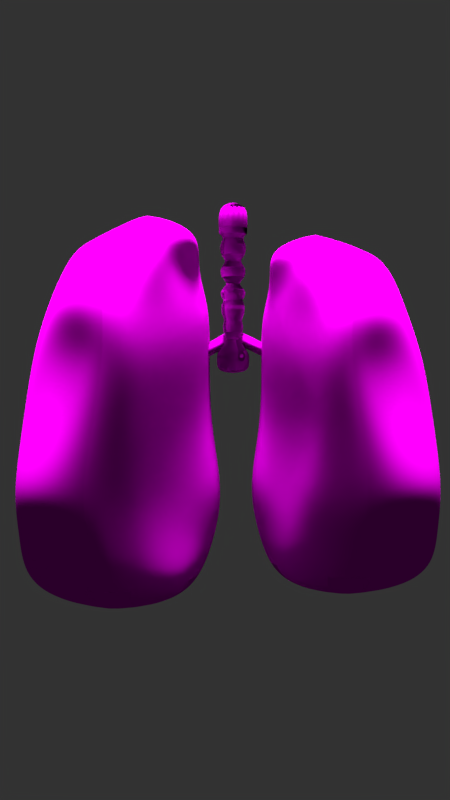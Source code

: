 # Source: lung.blend  (saved by Blender 2.79.0; exported with 4.5.12 LTS)
import bpy
from mathutils import Matrix  # noqa: F401  (used for matrix-valued properties, if any)

bpy.ops.wm.read_factory_settings(use_empty=True)
scene = bpy.context.scene
scene.name = 'Scene'

# ---- collections
col_collection_1 = bpy.data.collections.new('Collection 1'); scene.collection.children.link(col_collection_1)

# ---- images (referenced by path relative to the original .blend; pixels are not part of the script)
import os
ASSET_DIR = os.environ.get("B2B_ASSET_DIR", "")  # directory of the original .blend (textures are referenced by path, not embedded)
HERE = os.path.dirname(os.path.abspath(__file__))  # packed textures are extracted next to this script under _unpacked/

def load_image(name, relpath, width, height, colorspace="sRGB"):
    """Load a texture the original file referenced (path relative to the .blend, or extracted next to this script)."""
    p = next((c for c in (os.path.join(HERE, relpath), os.path.join(ASSET_DIR, relpath)) if relpath and os.path.exists(c)), "")
    if p:
        img = bpy.data.images.load(p, check_existing=True)
        img.name = name
    else:  # same state as the original file: an image datablock whose file is absent (Cycles renders it pink)
        img = bpy.data.images.new(name, width, height)
        img.source = "FILE"
        img.filepath = "//" + (relpath or name)
    img.colorspace_settings.name = colorspace
    return img
img_lung_pipe_normalmap_bmp = load_image('Lung_pipe_NormalMap.bmp', 'Lung_pipe_NormalMap.bmp', 1024, 1024, 'sRGB')
img_lung_pipe_texture_jpeg = load_image('Lung_pipe_texture.jpeg', 'Lung_pipe_texture.jpeg', 1024, 1024, 'sRGB')
img_lung_texture_jpg = load_image('Lung_texture.jpg', 'Lung_texture.jpg', 1024, 1024, 'sRGB')
img_lung_normalmap_bmp = load_image('Lung_normalMap.bmp', 'Lung_normalMap.bmp', 1024, 1024, 'Non-Color')

# ---- materials (node trees are filled in below, after node groups)
mat_material_003 = bpy.data.materials.new('Material.003')
mat_material_003.alpha_threshold = 0.0
mat_material_003.roughness = 0.5
mat_material_002 = bpy.data.materials.new('Material.002')
mat_material_002.alpha_threshold = 0.0
mat_material_002.roughness = 0.5

# ---- material node trees
mat_material_003.use_nodes = True; mat_material_003.node_tree.nodes.clear()
_N = mat_material_003.node_tree.nodes; _L = mat_material_003.node_tree.links
n0 = _N.new('ShaderNodeOutputMaterial'); n0.name = 'Material Output'; n0.location = (300, 300)
n1 = _N.new('ShaderNodeBsdfDiffuse'); n1.name = 'Diffuse BSDF'; n1.location = (10, 300)
n2 = _N.new('ShaderNodeNormalMap'); n2.name = 'Normal Map'; n2.location = (-404, -44)
n2.uv_map = 'UVMap'
n2.inputs[0].default_value = 1.3
n3 = _N.new('ShaderNodeTexImage'); n3.name = 'Image Texture.001'; n3.location = (-878, 139)
n3.width = 140
n3.image = img_lung_pipe_normalmap_bmp
n4 = _N.new('ShaderNodeTexImage'); n4.name = 'Image Texture'; n4.location = (-386, 311)
n4.width = 140
n4.image = img_lung_pipe_texture_jpeg
_L.new(n1.outputs[0], n0.inputs[0])
_L.new(n4.outputs[0], n1.inputs[0])
_L.new(n2.outputs[0], n1.inputs[2])
_L.new(n3.outputs[0], n2.inputs[1])
n0.is_active_output = True
mat_material_002.use_nodes = True; mat_material_002.node_tree.nodes.clear()
_N = mat_material_002.node_tree.nodes; _L = mat_material_002.node_tree.links
n0 = _N.new('ShaderNodeOutputMaterial'); n0.name = 'Material Output'; n0.location = (300, 300)
n1 = _N.new('ShaderNodeTexImage'); n1.name = 'Image Texture'; n1.location = (-314, 274)
n1.width = 140
n1.image = img_lung_texture_jpg
n2 = _N.new('ShaderNodeBsdfDiffuse'); n2.name = 'Diffuse BSDF'; n2.location = (10, 300)
n3 = _N.new('ShaderNodeNormalMap'); n3.name = 'Normal Map'; n3.location = (-396, -1)
n3.uv_map = 'UVMap'
n3.inputs[0].default_value = 0.8
n4 = _N.new('ShaderNodeTexImage'); n4.name = 'Image Texture.001'; n4.location = (-816, 197)
n4.width = 140
n4.image = img_lung_normalmap_bmp
_L.new(n2.outputs[0], n0.inputs[0])
_L.new(n1.outputs[0], n2.inputs[0])
_L.new(n4.outputs[0], n3.inputs[1])
_L.new(n3.outputs[0], n2.inputs[2])
n0.is_active_output = True

# ---- world
world_world = bpy.data.worlds.new('World'); scene.world = world_world
world_world.color = (0.03244, 0.03244, 0.03244)
world_world.use_sun_shadow = False
world_world.sun_shadow_jitter_overblur = 0.0
world_world.cycles.sampling_method = 'MANUAL'

# ---- cameras
cam_camera = bpy.data.cameras.new('Camera')
cam_camera.clip_end = 100.0
cam_camera.lens = 35.0
cam_camera.sensor_width = 32.0
cam_camera.sensor_height = 18.0
cam_camera.ortho_scale = 7.314
cam_camera.dof.focus_distance = 0.0

# ---- lights
light_sun_001 = bpy.data.lights.new('Sun.001', 'SUN')
light_sun_001.transmission_factor = 0.0
light_sun_001.angle = 0.1993
light_sun_001.energy = 10.4
light_sun_001.shadow_buffer_clip_start = 0.5
light_sun_001.shadow_soft_size = 0.1
light_sun_001.shadow_cascade_max_distance = 1000.0
light_lamp = bpy.data.lights.new('Lamp', 'POINT')
light_lamp.transmission_factor = 0.0
light_lamp.cutoff_distance = 30.0
light_lamp.energy = 100.0
light_lamp.shadow_buffer_clip_start = 1.001
light_lamp.shadow_soft_size = 0.1
light_lamp.shadow_maximum_resolution = 0.006
light_lamp.use_absolute_resolution = True

# ---- meshes
me_cylinder_003 = bpy.data.meshes.new('Cylinder.003')
me_cylinder_003.from_pydata([(0.0, 1.0, -1.0), (0.0, 1.0, 1.0), (0.3827, 0.9239, -1.0), (0.3827, 0.9239, 1.0), (0.7071, 0.7071, -1.0), (0.7071, 0.7071, 1.0), (0.9239, 0.3827, -1.0), (0.9239, 0.3827, 1.0), (1.0, -4.371e-08, -1.0), (1.0, -4.371e-08, 1.0), (0.9239, -0.3827, -1.0), (0.9239, -0.3827, 1.0), (0.7071, -0.7071, -1.0), (0.7071, -0.7071, 1.0), (0.3827, -0.9239, -1.0), (0.3827, -0.9239, 1.0), (1.51e-07, -1.0, -1.0), (1.51e-07, -1.0, 1.0), (-0.3827, -0.9239, -1.0), (-0.3827, -0.9239, 1.0), (-0.7071, -0.7071, -1.0), (-0.7071, -0.7071, 1.0), (-0.9239, -0.3827, -1.0), (-0.9239, -0.3827, 1.0), (-1.0, 1.192e-08, -1.0), (-1.0, 1.192e-08, 1.0), (-0.9239, 0.3827, -1.0), (-0.9239, 0.3827, 1.0), (-0.7071, 0.7071, -1.0), (-0.7071, 0.7071, 1.0), (-0.3827, 0.9239, -1.0), (-0.3827, 0.9239, 1.0)], [], [(0, 1, 3, 2), (2, 3, 5, 4), (4, 5, 7, 6), (6, 7, 9, 8), (8, 9, 11, 10), (10, 11, 13, 12), (12, 13, 15, 14), (14, 15, 17, 16), (16, 17, 19, 18), (18, 19, 21, 20), (20, 21, 23, 22), (22, 23, 25, 24), (24, 25, 27, 26), (26, 27, 29, 28), (3, 1, 31, 29, 27, 25, 23, 21, 19, 17, 15, 13, 11, 9, 7, 5), (28, 29, 31, 30), (30, 31, 1, 0), (0, 2, 4, 6, 8, 10, 12, 14, 16, 18, 20, 22, 24, 26, 28, 30)])
me_cylinder_003.polygons.foreach_set('use_smooth', [True] * 18)
_uv = me_cylinder_003.uv_layers.new(name='UVMap')
_uv.uv.foreach_set('vector', [0.631, 0.5, 0.631, 7.451e-08, 0.7071, 5.96e-08, 0.7071, 0.5, 0.7071, 0.5, 0.7071, 5.96e-08, 0.7654, 0.0, 0.7654, 0.5, 1.0, 0.5, 1.0, 1.0, 0.9239, 1.0, 0.9239, 0.5, 0.9239, 0.5, 0.9239, 1.0, 0.8415, 1.0, 0.8415, 0.5, 0.8415, 0.5, 0.8415, 1.0, 0.7654, 1.0, 0.7654, 0.5, 0.4142, 1.0, 0.4142, 0.5, 0.4725, 0.5, 0.4725, 1.0, 0.4725, 1.0, 0.4725, 0.5, 0.5486, 0.5, 0.5486, 1.0, 0.5486, 1.0, 0.5486, 0.5, 0.631, 0.5, 0.631, 1.0, 0.631, 1.0, 0.631, 0.5, 0.7071, 0.5, 0.7071, 1.0, 0.7071, 1.0, 0.7071, 0.5, 0.7654, 0.5, 0.7654, 1.0, 1.0, 0.0, 1.0, 0.5, 0.9239, 0.5, 0.9239, 1.49e-08, 0.9239, 1.49e-08, 0.9239, 0.5, 0.8415, 0.5, 0.8415, 1.49e-08, 0.8415, 1.49e-08, 0.8415, 0.5, 0.7654, 0.5, 0.7654, 1.49e-08, 0.4142, 0.5, 0.4142, 1.043e-07, 0.4725, 1.192e-07, 0.4725, 0.5, 0.08979, 0.03733, 0.1659, 2.98e-08, 0.2483, 0.0, 0.3244, 0.03733, 0.3827, 0.1063, 0.4142, 0.1964, 0.4142, 0.294, 0.3827, 0.3841, 0.3244, 0.4531, 0.2483, 0.4904, 0.1659, 0.4904, 0.08979, 0.4531, 0.03153, 0.3841, 0.0, 0.294, 0.0, 0.1964, 0.03153, 0.1063, 0.4725, 0.5, 0.4725, 1.192e-07, 0.5486, 7.451e-08, 0.5486, 0.5, 0.5486, 0.5, 0.5486, 7.451e-08, 0.631, 7.451e-08, 0.631, 0.5, 0.3244, 0.9435, 0.2483, 0.9808, 0.1659, 0.9808, 0.08979, 0.9435, 0.03153, 0.8745, 0.0, 0.7844, 0.0, 0.6868, 0.03153, 0.5967, 0.08979, 0.5277, 0.1659, 0.4904, 0.2483, 0.4904, 0.3244, 0.5277, 0.3827, 0.5967, 0.4142, 0.6868, 0.4142, 0.7844, 0.3827, 0.8745])
me_cylinder_003.materials.append(mat_material_003)
me_cylinder_003.use_remesh_preserve_volume = False
me_cylinder_003.use_remesh_preserve_attributes = False
me_cylinder_003.use_mirror_vertex_groups = False
me_cylinder_003.update()
me_cylinder_002 = bpy.data.meshes.new('Cylinder.002')
me_cylinder_002.from_pydata([(-1.248e-07, 1.0, -1.0), (-1.248e-07, 1.0, 1.0), (0.3827, 0.9239, -1.0), (0.3827, 0.9239, 1.0), (0.7071, 0.7071, -1.0), (0.7071, 0.7071, 1.0), (0.9239, 0.3827, -1.0), (0.9239, 0.3827, 1.0), (1.0, -2.136e-08, -1.0), (1.0, -2.136e-08, 1.0), (0.9239, -0.3827, -1.0), (0.9239, -0.3827, 1.0), (0.7071, -0.7071, -1.0), (0.7071, -0.7071, 1.0), (0.3827, -0.9239, -1.0), (0.3827, -0.9239, 1.0), (2.62e-08, -1.0, -1.0), (2.62e-08, -1.0, 1.0), (-0.3827, -0.9239, -1.0), (-0.3827, -0.9239, 1.0), (-0.7071, -0.7071, -1.0), (-0.7071, -0.7071, 1.0), (-0.9239, -0.3827, -1.0), (-0.9239, -0.3827, 1.0), (-1.0, 3.428e-08, -1.0), (-1.0, 3.428e-08, 1.0), (-0.9239, 0.3827, -1.0), (-0.9239, 0.3827, 1.0), (-0.7071, 0.7071, -1.0), (-0.7071, 0.7071, 1.0), (-0.3827, 0.9239, -1.0), (-0.3827, 0.9239, 1.0)], [], [(0, 1, 3, 2), (2, 3, 5, 4), (4, 5, 7, 6), (6, 7, 9, 8), (8, 9, 11, 10), (10, 11, 13, 12), (12, 13, 15, 14), (14, 15, 17, 16), (16, 17, 19, 18), (18, 19, 21, 20), (20, 21, 23, 22), (22, 23, 25, 24), (24, 25, 27, 26), (26, 27, 29, 28), (3, 1, 31, 29, 27, 25, 23, 21, 19, 17, 15, 13, 11, 9, 7, 5), (28, 29, 31, 30), (30, 31, 1, 0), (0, 2, 4, 6, 8, 10, 12, 14, 16, 18, 20, 22, 24, 26, 28, 30)])
me_cylinder_002.polygons.foreach_set('use_smooth', [True] * 18)
_uv = me_cylinder_002.uv_layers.new(name='UVMap')
_uv.uv.foreach_set('vector', [0.631, 0.5, 0.631, 7.451e-08, 0.7071, 5.96e-08, 0.7071, 0.5, 0.7071, 0.5, 0.7071, 5.96e-08, 0.7654, 0.0, 0.7654, 0.5, 1.0, 0.5, 1.0, 1.0, 0.9239, 1.0, 0.9239, 0.5, 0.9239, 0.5, 0.9239, 1.0, 0.8415, 1.0, 0.8415, 0.5, 0.8415, 0.5, 0.8415, 1.0, 0.7654, 1.0, 0.7654, 0.5, 0.4142, 1.0, 0.4142, 0.5, 0.4725, 0.5, 0.4725, 1.0, 0.4725, 1.0, 0.4725, 0.5, 0.5486, 0.5, 0.5486, 1.0, 0.5486, 1.0, 0.5486, 0.5, 0.631, 0.5, 0.631, 1.0, 0.631, 1.0, 0.631, 0.5, 0.7071, 0.5, 0.7071, 1.0, 0.7071, 1.0, 0.7071, 0.5, 0.7654, 0.5, 0.7654, 1.0, 1.0, 0.0, 1.0, 0.5, 0.9239, 0.5, 0.9239, 1.49e-08, 0.9239, 1.49e-08, 0.9239, 0.5, 0.8415, 0.5, 0.8415, 1.49e-08, 0.8415, 1.49e-08, 0.8415, 0.5, 0.7654, 0.5, 0.7654, 1.49e-08, 0.4142, 0.5, 0.4142, 1.043e-07, 0.4725, 1.192e-07, 0.4725, 0.5, 0.08979, 0.03733, 0.1659, 2.98e-08, 0.2483, 0.0, 0.3244, 0.03733, 0.3827, 0.1063, 0.4142, 0.1964, 0.4142, 0.294, 0.3827, 0.3841, 0.3244, 0.4531, 0.2483, 0.4904, 0.1659, 0.4904, 0.08979, 0.4531, 0.03153, 0.3841, 0.0, 0.294, 0.0, 0.1964, 0.03153, 0.1063, 0.4725, 0.5, 0.4725, 1.192e-07, 0.5486, 7.451e-08, 0.5486, 0.5, 0.5486, 0.5, 0.5486, 7.451e-08, 0.631, 7.451e-08, 0.631, 0.5, 0.3244, 0.9435, 0.2483, 0.9808, 0.1659, 0.9808, 0.08979, 0.9435, 0.03153, 0.8745, 0.0, 0.7844, 0.0, 0.6868, 0.03153, 0.5967, 0.08979, 0.5277, 0.1659, 0.4904, 0.2483, 0.4904, 0.3244, 0.5277, 0.3827, 0.5967, 0.4142, 0.6868, 0.4142, 0.7844, 0.3827, 0.8745])
me_cylinder_002.materials.append(mat_material_003)
me_cylinder_002.use_remesh_preserve_volume = False
me_cylinder_002.use_remesh_preserve_attributes = False
me_cylinder_002.use_mirror_vertex_groups = False
me_cylinder_002.update()
me_cylinder = bpy.data.meshes.new('Cylinder')
me_cylinder.from_pydata([(3.423e-09, 0.9238, -1.029), (0.0, 1.0, 1.0), (0.3535, 0.8535, -1.029), (0.3827, 0.9239, 1.0), (0.6532, 0.6532, -1.029), (0.7071, 0.7071, 1.0), (0.8535, 0.3535, -1.029), (0.9239, 0.3827, 1.0), (0.9238, -3.981e-08, -1.029), (1.0, -4.371e-08, 1.0), (0.8535, -0.3535, -1.029), (0.9239, -0.3827, 1.0), (0.6532, -0.6532, -1.029), (0.7071, -0.7071, 1.0), (0.3535, -0.8535, -1.029), (0.3827, -0.9239, 1.0), (1.429e-07, -0.9238, -1.029), (1.51e-07, -1.0, 1.0), (-0.3535, -0.8535, -1.029), (-0.3827, -0.9239, 1.0), (-0.6532, -0.6532, -1.029), (-0.7071, -0.7071, 1.0), (-0.8535, -0.3535, -1.029), (-0.9239, -0.3827, 1.0), (-0.9238, 1.158e-08, -1.029), (-1.0, 1.192e-08, 1.0), (-0.8535, 0.3535, -1.029), (-0.9239, 0.3827, 1.0), (-0.6532, 0.6532, -1.029), (-0.7071, 0.7071, 1.0), (-0.3535, 0.8535, -1.029), (-0.3827, 0.9239, 1.0), (3.423e-09, 0.9238, -1.029), (0.3535, 0.8535, -1.029), (0.6532, 0.6532, -1.029), (0.8535, 0.3535, -1.029), (0.9238, -3.981e-08, -1.029), (0.8535, -0.3535, -1.029), (0.6532, -0.6532, -1.029), (0.3535, -0.8535, -1.029), (1.429e-07, -0.9238, -1.029), (-0.3535, -0.8535, -1.029), (-0.6532, -0.6532, -1.029), (-0.8535, -0.3535, -1.029), (-0.9238, 1.158e-08, -1.029), (-0.8535, 0.3535, -1.029), (-0.6532, 0.6532, -1.029), (-0.3535, 0.8535, -1.029), (6.264e-09, 0.5787, -1.328), (0.2214, 0.5346, -1.328), (0.4092, 0.4092, -1.328), (0.5346, 0.2214, -1.328), (0.5787, -2.056e-08, -1.328), (0.5346, -0.2214, -1.328), (0.4092, -0.4092, -1.328), (0.2214, -0.5346, -1.328), (9.364e-08, -0.5787, -1.328), (-0.2214, -0.5346, -1.328), (-0.4092, -0.4092, -1.328), (-0.5346, -0.2214, -1.328), (-0.5787, 1.163e-08, -1.328), (-0.5346, 0.2214, -1.328), (-0.4092, 0.4092, -1.328), (-0.2214, 0.5346, -1.328), (6.038e-08, 0.8856, -1.723), (0.3389, 0.8182, -1.723), (0.6262, 0.6262, -1.723), (0.8182, 0.3389, -1.723), (0.8856, -3.048e-08, -1.723), (0.8182, -0.3389, -1.723), (0.6262, -0.6262, -1.723), (0.3389, -0.8182, -1.723), (1.941e-07, -0.8856, -1.723), (-0.3389, -0.8182, -1.723), (-0.6262, -0.6262, -1.723), (-0.8182, -0.3389, -1.723), (-0.8856, 1.879e-08, -1.723), (-0.8182, 0.3389, -1.723), (-0.6262, 0.6262, -1.723), (-0.3389, 0.8182, -1.723), (3.654e-09, 0.8239, -2.424), (0.3153, 0.7612, -2.424), (0.5826, 0.5826, -2.424), (0.7612, 0.3153, -2.424), (0.8239, -2.784e-08, -2.424), (0.7612, -0.3153, -2.424), (0.5826, -0.5826, -2.424), (0.3153, -0.7612, -2.424), (1.281e-07, -0.8239, -2.424), (-0.3153, -0.7612, -2.424), (-0.5826, -0.5826, -2.424), (-0.7612, -0.3153, -2.424), (-0.8239, 1.8e-08, -2.424), (-0.7612, 0.3153, -2.424), (-0.5826, 0.5826, -2.424), (-0.3153, 0.7612, -2.424), (2.135e-09, 0.3917, -2.762), (0.1499, 0.3619, -2.762), (0.277, 0.277, -2.762), (0.3619, 0.1499, -2.762), (0.3917, -9.915e-09, -2.762), (0.3619, -0.1499, -2.762), (0.277, -0.277, -2.762), (0.1499, -0.3619, -2.762), (6.129e-08, -0.3917, -2.762), (-0.1499, -0.3619, -2.762), (-0.277, -0.277, -2.762), (-0.3619, -0.1499, -2.762), (-0.3917, 1.188e-08, -2.762), (-0.3619, 0.1499, -2.762), (-0.277, 0.277, -2.762), (-0.1499, 0.3619, -2.762), (5.587e-09, 0.8412, -3.168), (0.3219, 0.7772, -3.168), (0.5948, 0.5948, -3.168), (0.7772, 0.3219, -3.168), (0.8412, -2.43e-08, -3.168), (0.7772, -0.3219, -3.168), (0.5948, -0.5948, -3.168), (0.3219, -0.7772, -3.168), (1.326e-07, -0.8412, -3.168), (-0.3219, -0.7772, -3.168), (-0.5948, -0.5948, -3.168), (-0.7772, -0.3219, -3.168), (-0.8412, 2.25e-08, -3.168), (-0.7772, 0.3219, -3.168), (-0.5948, 0.5948, -3.168), (-0.3219, 0.7772, -3.168), (1.845e-07, 0.8264, -3.825), (0.3163, 0.7635, -3.825), (0.5844, 0.5844, -3.825), (0.7635, 0.3163, -3.825), (0.8264, -2.361e-08, -3.825), (0.7635, -0.3163, -3.825), (0.5844, -0.5844, -3.825), (0.3163, -0.7635, -3.825), (3.093e-07, -0.8264, -3.825), (-0.3163, -0.7635, -3.825), (-0.5844, -0.5844, -3.825), (-0.7635, -0.3163, -3.825), (-0.8264, 2.237e-08, -3.825), (-0.7635, 0.3163, -3.825), (-0.5844, 0.5844, -3.825), (-0.3163, 0.7635, -3.825), (1.704e-07, 0.2705, -4.197), (0.1035, 0.2499, -4.197), (0.1913, 0.1913, -4.197), (0.2499, 0.1035, -4.197), (0.2705, -4.043e-09, -4.197), (0.2499, -0.1035, -4.197), (0.1913, -0.1913, -4.197), (0.1035, -0.2499, -4.197), (2.113e-07, -0.2705, -4.197), (-0.1035, -0.2499, -4.197), (-0.1913, -0.1913, -4.197), (-0.2499, -0.1035, -4.197), (-0.2705, 1.101e-08, -4.197), (-0.2499, 0.1035, -4.197), (-0.1913, 0.1913, -4.197), (-0.1035, 0.2499, -4.197), (1.551e-07, 0.8462, -4.613), (0.3238, 0.7818, -4.613), (0.5983, 0.5983, -4.613), (0.7818, 0.3238, -4.613), (0.8462, -2.184e-08, -4.613), (0.7818, -0.3238, -4.613), (0.5983, -0.5983, -4.613), (0.3238, -0.7818, -4.613), (2.829e-07, -0.8462, -4.613), (-0.3238, -0.7818, -4.613), (-0.5983, -0.5983, -4.613), (-0.7818, -0.3238, -4.613), (-0.8462, 2.524e-08, -4.613), (-0.7818, 0.3238, -4.613), (-0.5983, 0.5983, -4.613), (-0.3238, 0.7818, -4.613), (1.562e-07, 0.8031, -5.035), (0.3073, 0.742, -5.035), (0.5679, 0.5679, -5.035), (0.742, 0.3073, -5.035), (0.8031, -2.035e-08, -5.035), (0.742, -0.3073, -5.035), (0.5679, -0.5679, -5.035), (0.3073, -0.742, -5.035), (2.775e-07, -0.8031, -5.035), (-0.3073, -0.742, -5.035), (-0.5679, -0.5679, -5.035), (-0.742, -0.3073, -5.035), (-0.8031, 2.433e-08, -5.035), (-0.742, 0.3073, -5.035), (-0.5679, 0.5679, -5.035), (-0.3073, 0.742, -5.035), (1.539e-07, 0.6176, -5.248), (0.2364, 0.5706, -5.248), (0.4367, 0.4367, -5.248), (0.5706, 0.2364, -5.248), (0.6176, -1.55e-08, -5.248), (0.5706, -0.2364, -5.248), (0.4367, -0.4367, -5.248), (0.2364, -0.5706, -5.248), (2.472e-07, -0.6176, -5.248), (-0.2364, -0.5706, -5.248), (-0.4367, -0.4367, -5.248), (-0.5706, -0.2364, -5.248), (-0.6176, 1.886e-08, -5.248), (-0.5706, 0.2364, -5.248), (-0.4367, 0.4367, -5.248), (-0.2364, 0.5706, -5.248), (1.539e-07, 0.6176, -5.248), (0.2364, 0.5706, -5.248), (0.4367, 0.4367, -5.248), (0.5706, 0.2364, -5.248), (0.6176, -1.55e-08, -5.248), (0.5706, -0.2364, -5.248), (0.4367, -0.4367, -5.248), (0.2364, -0.5706, -5.248), (2.472e-07, -0.6176, -5.248), (-0.2364, -0.5706, -5.248), (-0.4367, -0.4367, -5.248), (-0.5706, -0.2364, -5.248), (-0.6176, 1.886e-08, -5.248), (-0.5706, 0.2364, -5.248), (-0.4367, 0.4367, -5.248), (-0.2364, 0.5706, -5.248), (2.717e-07, 0.7836, -5.58), (0.2999, 0.7239, -5.58), (0.5541, 0.5541, -5.58), (0.7239, 0.2999, -5.58), (0.7836, -1.967e-08, -5.58), (0.7239, -0.2999, -5.58), (0.5541, -0.5541, -5.58), (0.2999, -0.7239, -5.58), (3.9e-07, -0.7836, -5.58), (-0.2999, -0.7239, -5.58), (-0.5541, -0.5541, -5.58), (-0.7239, -0.2999, -5.58), (-0.7836, 2.392e-08, -5.58), (-0.7239, 0.2999, -5.58), (-0.5541, 0.5541, -5.58), (-0.2999, 0.7239, -5.58), (2.892e-07, 0.7602, -6.186), (0.2909, 0.7023, -6.186), (0.5375, 0.5375, -6.186), (0.7023, 0.2909, -6.186), (0.7602, -1.9e-08, -6.186), (0.7023, -0.2909, -6.186), (0.5375, -0.5375, -6.186), (0.2909, -0.7023, -6.186), (4.039e-07, -0.7602, -6.186), (-0.2909, -0.7023, -6.186), (-0.5375, -0.5375, -6.186), (-0.7023, -0.2909, -6.186), (-0.7602, 2.329e-08, -6.186), (-0.7023, 0.2909, -6.186), (-0.5375, 0.5375, -6.186), (-0.2909, 0.7023, -6.186), (2.604e-07, 0.5324, -6.549), (0.2037, 0.4918, -6.549), (0.3764, 0.3764, -6.549), (0.4918, 0.2037, -6.549), (0.5324, -2.134e-08, -6.549), (0.4918, -0.2037, -6.549), (0.3764, -0.3764, -6.549), (0.2037, -0.4918, -6.549), (3.408e-07, -0.5324, -6.549), (-0.2037, -0.4918, -6.549), (-0.3764, -0.3764, -6.549), (-0.4918, -0.2037, -6.549), (-0.5324, 8.275e-09, -6.549), (-0.4918, 0.2037, -6.549), (-0.3764, 0.3764, -6.549), (-0.2037, 0.4918, -6.549), (7.87e-08, 0.6807, -6.838), (0.2605, 0.6289, -6.838), (0.4813, 0.4813, -6.838), (0.6289, 0.2605, -6.838), (0.6807, -1.866e-08, -6.838), (0.6289, -0.2605, -6.838), (0.4813, -0.4813, -6.838), (0.2605, -0.6289, -6.838), (1.815e-07, -0.6807, -6.838), (-0.2605, -0.6289, -6.838), (-0.4813, -0.4813, -6.838), (-0.6289, -0.2605, -6.838), (-0.6807, 1.921e-08, -6.838), (-0.6289, 0.2605, -6.838), (-0.4813, 0.4813, -6.838), (-0.2605, 0.6289, -6.838), (4.035e-07, 0.6674, -7.332), (0.2554, 0.6166, -7.332), (0.4719, 0.4719, -7.332), (0.6166, 0.2554, -7.332), (0.6674, -1.83e-08, -7.332), (0.6166, -0.2554, -7.332), (0.4719, -0.4719, -7.332), (0.2554, -0.6166, -7.332), (5.042e-07, -0.6674, -7.332), (-0.2554, -0.6166, -7.332), (-0.4719, -0.4719, -7.332), (-0.6166, -0.2554, -7.332), (-0.6674, 1.883e-08, -7.332), (-0.6166, 0.2554, -7.332), (-0.4719, 0.4719, -7.332), (-0.2554, 0.6166, -7.332), (3.637e-07, 0.3057, -7.675), (0.117, 0.2824, -7.675), (0.2162, 0.2161, -7.675), (0.2824, 0.117, -7.675), (0.3057, -8.185e-09, -7.675), (0.2824, -0.117, -7.675), (0.2162, -0.2161, -7.675), (0.117, -0.2824, -7.675), (4.099e-07, -0.3057, -7.675), (-0.117, -0.2824, -7.675), (-0.2161, -0.2162, -7.675), (-0.2824, -0.117, -7.675), (-0.3057, 8.822e-09, -7.675), (-0.2824, 0.117, -7.675), (-0.2161, 0.2162, -7.675), (-0.117, 0.2824, -7.675), (-7.908e-07, 1.069, -8.635), (0.4089, 0.9872, -8.635), (0.7556, 0.7556, -8.635), (0.9872, 0.4089, -8.635), (1.069, -2.853e-08, -8.635), (0.9872, -0.4089, -8.635), (0.7556, -0.7556, -8.635), (0.4089, -0.9872, -8.635), (-6.294e-07, -1.069, -8.635), (-0.4089, -0.9872, -8.635), (-0.7556, -0.7556, -8.635), (-0.9872, -0.4089, -8.635), (-1.069, 3.092e-08, -8.635), (-0.9872, 0.4089, -8.635), (-0.7556, 0.7556, -8.635), (-0.4089, 0.9872, -8.635), (-5.804e-07, 1.069, -9.02), (0.4089, 0.9872, -9.02), (0.7556, 0.7556, -9.02), (0.9872, 0.4089, -9.02), (1.069, -2.853e-08, -9.02), (0.9872, -0.4089, -9.02), (0.7556, -0.7556, -9.02), (0.4089, -0.9872, -9.02), (-4.191e-07, -1.069, -9.02), (-0.4089, -0.9872, -9.02), (-0.7556, -0.7556, -9.02), (-0.9872, -0.4089, -9.02), (-1.069, 3.092e-08, -9.02), (-0.9872, 0.4089, -9.02), (-0.7556, 0.7556, -9.02), (-0.4089, 0.9872, -9.02), (0.3057, -8.185e-09, -7.675), (0.2824, -0.117, -7.675), (1.069, -2.853e-08, -8.635), (0.9872, -0.4089, -8.635), (-0.7556, 0.7556, -8.635), (-0.4089, 0.9872, -8.635), (-0.7556, 0.7556, -9.02), (-0.4089, 0.9872, -9.02), (0.3057, -8.185e-09, -7.675), (0.2824, -0.117, -7.675), (1.069, -2.853e-08, -8.635), (0.9872, -0.4089, -8.635), (-0.7556, 0.7556, -8.635), (-0.4089, 0.9872, -8.635), (-0.7556, 0.7556, -9.02), (-0.4089, 0.9872, -9.02), (-1.038e-06, 1.069, -9.978), (0.4089, 0.9872, -9.978), (0.7556, 0.7556, -9.978), (0.9872, 0.4089, -9.978), (1.069, -2.853e-08, -9.978), (0.9872, -0.4089, -9.978), (0.7556, -0.7556, -9.978), (0.4089, -0.9872, -9.978), (-8.764e-07, -1.069, -9.978), (-0.4089, -0.9872, -9.978), (-0.7556, -0.7556, -9.978), (-0.9872, -0.4089, -9.978), (-1.069, 3.092e-08, -9.978), (-0.9872, 0.4089, -9.978), (-0.7556, 0.7556, -9.978), (-0.4089, 0.9872, -9.978)], [], [(0, 1, 3, 2), (2, 3, 5, 4), (4, 5, 7, 6), (6, 7, 9, 8), (8, 9, 11, 10), (10, 11, 13, 12), (12, 13, 15, 14), (14, 15, 17, 16), (16, 17, 19, 18), (18, 19, 21, 20), (20, 21, 23, 22), (22, 23, 25, 24), (24, 25, 27, 26), (26, 27, 29, 28), (3, 1, 31, 29, 27, 25, 23, 21, 19, 17, 15, 13, 11, 9, 7, 5), (28, 29, 31, 30), (30, 31, 1, 0), (20, 22, 43, 42), (45, 46, 62, 61), (30, 0, 32, 47), (6, 8, 36, 35), (16, 18, 41, 40), (26, 28, 46, 45), (2, 4, 34, 33), (12, 14, 39, 38), (22, 24, 44, 43), (8, 10, 37, 36), (18, 20, 42, 41), (28, 30, 47, 46), (4, 6, 35, 34), (14, 16, 40, 39), (0, 2, 33, 32), (24, 26, 45, 44), (10, 12, 38, 37), (51, 52, 68, 67), (38, 39, 55, 54), (46, 47, 63, 62), (39, 40, 56, 55), (32, 33, 49, 48), (47, 32, 48, 63), (40, 41, 57, 56), (33, 34, 50, 49), (41, 42, 58, 57), (34, 35, 51, 50), (42, 43, 59, 58), (35, 36, 52, 51), (43, 44, 60, 59), (36, 37, 53, 52), (44, 45, 61, 60), (37, 38, 54, 53), (72, 73, 89, 88), (59, 60, 76, 75), (52, 53, 69, 68), (60, 61, 77, 76), (53, 54, 70, 69), (61, 62, 78, 77), (54, 55, 71, 70), (62, 63, 79, 78), (55, 56, 72, 71), (48, 49, 65, 64), (63, 48, 64, 79), (56, 57, 73, 72), (49, 50, 66, 65), (57, 58, 74, 73), (50, 51, 67, 66), (58, 59, 75, 74), (93, 94, 110, 109), (65, 66, 82, 81), (73, 74, 90, 89), (66, 67, 83, 82), (74, 75, 91, 90), (67, 68, 84, 83), (75, 76, 92, 91), (68, 69, 85, 84), (76, 77, 93, 92), (69, 70, 86, 85), (77, 78, 94, 93), (70, 71, 87, 86), (78, 79, 95, 94), (71, 72, 88, 87), (64, 65, 81, 80), (79, 64, 80, 95), (99, 100, 116, 115), (86, 87, 103, 102), (94, 95, 111, 110), (87, 88, 104, 103), (80, 81, 97, 96), (95, 80, 96, 111), (88, 89, 105, 104), (81, 82, 98, 97), (89, 90, 106, 105), (82, 83, 99, 98), (90, 91, 107, 106), (83, 84, 100, 99), (91, 92, 108, 107), (84, 85, 101, 100), (92, 93, 109, 108), (85, 86, 102, 101), (120, 121, 137, 136), (107, 108, 124, 123), (100, 101, 117, 116), (108, 109, 125, 124), (101, 102, 118, 117), (109, 110, 126, 125), (102, 103, 119, 118), (110, 111, 127, 126), (103, 104, 120, 119), (96, 97, 113, 112), (111, 96, 112, 127), (104, 105, 121, 120), (97, 98, 114, 113), (105, 106, 122, 121), (98, 99, 115, 114), (106, 107, 123, 122), (141, 142, 158, 157), (113, 114, 130, 129), (121, 122, 138, 137), (114, 115, 131, 130), (122, 123, 139, 138), (115, 116, 132, 131), (123, 124, 140, 139), (116, 117, 133, 132), (124, 125, 141, 140), (117, 118, 134, 133), (125, 126, 142, 141), (118, 119, 135, 134), (126, 127, 143, 142), (119, 120, 136, 135), (112, 113, 129, 128), (127, 112, 128, 143), (155, 156, 172, 171), (134, 135, 151, 150), (142, 143, 159, 158), (135, 136, 152, 151), (128, 129, 145, 144), (143, 128, 144, 159), (136, 137, 153, 152), (129, 130, 146, 145), (137, 138, 154, 153), (130, 131, 147, 146), (138, 139, 155, 154), (131, 132, 148, 147), (139, 140, 156, 155), (132, 133, 149, 148), (140, 141, 157, 156), (133, 134, 150, 149), (161, 162, 178, 177), (148, 149, 165, 164), (156, 157, 173, 172), (149, 150, 166, 165), (157, 158, 174, 173), (150, 151, 167, 166), (158, 159, 175, 174), (151, 152, 168, 167), (144, 145, 161, 160), (159, 144, 160, 175), (152, 153, 169, 168), (145, 146, 162, 161), (153, 154, 170, 169), (146, 147, 163, 162), (154, 155, 171, 170), (147, 148, 164, 163), (182, 183, 199, 198), (169, 170, 186, 185), (162, 163, 179, 178), (170, 171, 187, 186), (163, 164, 180, 179), (171, 172, 188, 187), (164, 165, 181, 180), (172, 173, 189, 188), (165, 166, 182, 181), (173, 174, 190, 189), (166, 167, 183, 182), (174, 175, 191, 190), (167, 168, 184, 183), (160, 161, 177, 176), (175, 160, 176, 191), (168, 169, 185, 184), (203, 204, 220, 219), (190, 191, 207, 206), (183, 184, 200, 199), (176, 177, 193, 192), (191, 176, 192, 207), (184, 185, 201, 200), (177, 178, 194, 193), (185, 186, 202, 201), (178, 179, 195, 194), (186, 187, 203, 202), (179, 180, 196, 195), (187, 188, 204, 203), (180, 181, 197, 196), (188, 189, 205, 204), (181, 182, 198, 197), (189, 190, 206, 205), (209, 210, 226, 225), (196, 197, 213, 212), (204, 205, 221, 220), (197, 198, 214, 213), (205, 206, 222, 221), (198, 199, 215, 214), (206, 207, 223, 222), (199, 200, 216, 215), (192, 193, 209, 208), (207, 192, 208, 223), (200, 201, 217, 216), (193, 194, 210, 209), (201, 202, 218, 217), (194, 195, 211, 210), (202, 203, 219, 218), (195, 196, 212, 211), (230, 231, 247, 246), (217, 218, 234, 233), (210, 211, 227, 226), (218, 219, 235, 234), (211, 212, 228, 227), (219, 220, 236, 235), (212, 213, 229, 228), (220, 221, 237, 236), (213, 214, 230, 229), (221, 222, 238, 237), (214, 215, 231, 230), (222, 223, 239, 238), (215, 216, 232, 231), (208, 209, 225, 224), (223, 208, 224, 239), (216, 217, 233, 232), (251, 252, 268, 267), (238, 239, 255, 254), (231, 232, 248, 247), (224, 225, 241, 240), (239, 224, 240, 255), (232, 233, 249, 248), (225, 226, 242, 241), (233, 234, 250, 249), (226, 227, 243, 242), (234, 235, 251, 250), (227, 228, 244, 243), (235, 236, 252, 251), (228, 229, 245, 244), (236, 237, 253, 252), (229, 230, 246, 245), (237, 238, 254, 253), (265, 266, 282, 281), (244, 245, 261, 260), (252, 253, 269, 268), (245, 246, 262, 261), (253, 254, 270, 269), (246, 247, 263, 262), (254, 255, 271, 270), (247, 248, 264, 263), (240, 241, 257, 256), (255, 240, 256, 271), (248, 249, 265, 264), (241, 242, 258, 257), (249, 250, 266, 265), (242, 243, 259, 258), (250, 251, 267, 266), (243, 244, 260, 259), (286, 287, 303, 302), (258, 259, 275, 274), (266, 267, 283, 282), (259, 260, 276, 275), (267, 268, 284, 283), (260, 261, 277, 276), (268, 269, 285, 284), (261, 262, 278, 277), (269, 270, 286, 285), (262, 263, 279, 278), (270, 271, 287, 286), (263, 264, 280, 279), (256, 257, 273, 272), (271, 256, 272, 287), (264, 265, 281, 280), (257, 258, 274, 273), (292, 293, 309, 308), (279, 280, 296, 295), (272, 273, 289, 288), (287, 272, 288, 303), (280, 281, 297, 296), (273, 274, 290, 289), (281, 282, 298, 297), (274, 275, 291, 290), (282, 283, 299, 298), (275, 276, 292, 291), (283, 284, 300, 299), (276, 277, 293, 292), (284, 285, 301, 300), (277, 278, 294, 293), (285, 286, 302, 301), (278, 279, 295, 294), (313, 314, 330, 329), (300, 301, 317, 316), (293, 294, 310, 309), (301, 302, 318, 317), (294, 295, 311, 310), (302, 303, 319, 318), (295, 296, 312, 311), (288, 289, 305, 304), (303, 288, 304, 319), (296, 297, 313, 312), (289, 290, 306, 305), (297, 298, 314, 313), (290, 291, 307, 306), (298, 299, 315, 314), (291, 292, 308, 307), (299, 300, 316, 315), (308, 309, 353, 352), (306, 307, 323, 322), (314, 315, 331, 330), (307, 308, 324, 323), (315, 316, 332, 331), (350, 334, 356, 358), (316, 317, 333, 332), (309, 310, 326, 325), (317, 318, 334, 333), (310, 311, 327, 326), (318, 319, 335, 334), (311, 312, 328, 327), (304, 305, 321, 320), (319, 304, 320, 335), (312, 313, 329, 328), (305, 306, 322, 321), (348, 349, 381, 380), (327, 328, 344, 343), (320, 321, 337, 336), (335, 320, 336, 351), (328, 329, 345, 344), (321, 322, 338, 337), (329, 330, 346, 345), (322, 323, 339, 338), (330, 331, 347, 346), (323, 324, 340, 339), (331, 332, 348, 347), (324, 325, 341, 340), (332, 333, 349, 348), (325, 326, 342, 341), (333, 334, 350, 349), (326, 327, 343, 342), (352, 353, 361, 360), (356, 357, 365, 364), (334, 335, 357, 356), (309, 325, 355, 353), (324, 308, 352, 354), (335, 351, 359, 357), (325, 324, 354, 355), (351, 350, 358, 359), (364, 365, 367, 366), (360, 361, 363, 362), (358, 356, 364, 366), (359, 358, 366, 367), (354, 352, 360, 362), (355, 354, 362, 363), (357, 359, 367, 365), (353, 355, 363, 361), (368, 369, 370, 371, 372, 373, 374, 375, 376, 377, 378, 379, 380, 381, 382, 383), (341, 342, 374, 373), (349, 350, 382, 381), (342, 343, 375, 374), (350, 351, 383, 382), (343, 344, 376, 375), (336, 337, 369, 368), (351, 336, 368, 383), (344, 345, 377, 376), (337, 338, 370, 369), (345, 346, 378, 377), (338, 339, 371, 370), (346, 347, 379, 378), (339, 340, 372, 371), (347, 348, 380, 379), (340, 341, 373, 372)])
me_cylinder.polygons.foreach_set('use_smooth', [True] * 370)
_uv = me_cylinder.uv_layers.new(name='UVMap')
_uv.uv.foreach_set('vector', [0.6292, 0.7043, 0.6285, 0.4796, 0.6716, 0.4797, 0.669, 0.7044, 0.669, 0.7044, 0.6716, 0.4797, 0.7114, 0.4803, 0.7057, 0.7049, 0.563, 0.93, 0.5583, 0.7053, 0.5981, 0.7049, 0.5997, 0.9296, 0.5997, 0.9296, 0.5981, 0.7049, 0.6412, 0.7049, 0.6395, 0.9296, 0.6395, 0.9296, 0.6412, 0.7049, 0.6809, 0.7053, 0.6763, 0.93, 0.4343, 0.2257, 0.4273, 0.001034, 0.4578, 0.000363, 0.4624, 0.225, 0.4624, 0.225, 0.4578, 0.000363, 0.4975, 0.0, 0.4992, 0.2247, 0.4992, 0.2247, 0.4975, 0.0, 0.5406, 0.0, 0.5389, 0.2247, 0.5389, 0.2247, 0.5406, 0.0, 0.5804, 0.000363, 0.5757, 0.225, 0.5757, 0.225, 0.5804, 0.000363, 0.6108, 0.001034, 0.6038, 0.2257, 0.564, 0.4796, 0.5583, 0.2549, 0.5981, 0.2544, 0.6007, 0.4791, 0.6007, 0.4791, 0.5981, 0.2544, 0.6411, 0.2542, 0.6405, 0.4789, 0.6405, 0.4789, 0.6411, 0.2542, 0.6809, 0.2544, 0.6772, 0.4791, 0.6772, 0.4791, 0.6809, 0.2544, 0.7114, 0.2549, 0.7054, 0.4796, 0.04692, 0.2485, 0.08669, 0.232, 0.1297, 0.232, 0.1695, 0.2485, 0.2, 0.279, 0.2164, 0.3189, 0.2164, 0.3621, 0.2, 0.402, 0.1695, 0.4325, 0.1297, 0.449, 0.08669, 0.449, 0.04692, 0.4325, 0.01647, 0.402, 0.0, 0.3621, 0.0, 0.3189, 0.01647, 0.279, 0.5643, 0.7049, 0.5583, 0.4803, 0.5888, 0.4797, 0.5925, 0.7044, 0.5925, 0.7044, 0.5888, 0.4797, 0.6285, 0.4796, 0.6292, 0.7043, 0.0, 0.0, 0.0, 0.0, 0.0, 0.0, 0.0, 0.0, 0.1199, 0.6496, 0.08008, 0.6496, 0.08751, 0.6121, 0.1124, 0.6121, 0.0, 0.0, 0.0, 0.0, 0.0, 0.0, 0.0, 0.0, 0.0, 0.0, 0.0, 0.0, 0.0, 0.0, 0.0, 0.0, 0.0, 0.0, 0.0, 0.0, 0.0, 0.0, 0.0, 0.0, 0.0, 0.0, 0.0, 0.0, 0.0, 0.0, 0.0, 0.0, 0.0, 0.0, 0.0, 0.0, 0.0, 0.0, 0.0, 0.0, 0.0, 0.0, 0.0, 0.0, 0.0, 0.0, 0.0, 0.0, 0.0, 0.0, 0.0, 0.0, 0.0, 0.0, 0.0, 0.0, 0.0, 0.0, 0.0, 0.0, 0.0, 0.0, 0.0, 0.0, 0.0, 0.0, 0.0, 0.0, 0.0, 0.0, 0.0, 0.0, 0.0, 0.0, 0.0, 0.0, 0.0, 0.0, 0.0, 0.0, 0.0, 0.0, 0.0, 0.0, 0.0, 0.0, 0.0, 0.0, 0.0, 0.0, 0.0, 0.0, 0.0, 0.0, 0.0, 0.0, 0.0, 0.0, 0.0, 0.0, 0.0, 0.0, 0.0, 0.0, 0.0, 0.0, 0.0, 0.0, 0.0, 0.0, 0.0, 0.0, 0.0, 0.0, 0.0, 0.0, 0.0, 0.0, 0.0, 0.0, 0.1876, 0.9499, 0.1627, 0.9499, 0.1561, 0.907, 0.1942, 0.907, 0.1199, 0.449, 0.1566, 0.4643, 0.1354, 0.4961, 0.1124, 0.4865, 0.08008, 0.6496, 0.04334, 0.6343, 0.0645, 0.6025, 0.08751, 0.6121, 0.1566, 0.4643, 0.1847, 0.4925, 0.1531, 0.5137, 0.1354, 0.4961, 0.01522, 0.6061, 0.0, 0.5692, 0.03735, 0.5618, 0.04688, 0.5849, 0.04334, 0.6343, 0.01522, 0.6061, 0.04688, 0.5849, 0.0645, 0.6025, 0.1847, 0.4925, 0.1999, 0.5294, 0.1626, 0.5368, 0.1531, 0.5137, 0.0, 0.5692, 1.315e-08, 0.5294, 0.03735, 0.5368, 0.03735, 0.5618, 0.1999, 0.5294, 0.1999, 0.5692, 0.1626, 0.5618, 0.1626, 0.5368, 1.315e-08, 0.5294, 0.01522, 0.4925, 0.04688, 0.5137, 0.03735, 0.5368, 0.1999, 0.5692, 0.1847, 0.6061, 0.1531, 0.5849, 0.1626, 0.5618, 0.01522, 0.4925, 0.04334, 0.4643, 0.0645, 0.4961, 0.04688, 0.5137, 0.1847, 0.6061, 0.1566, 0.6343, 0.1354, 0.6025, 0.1531, 0.5849, 0.04334, 0.4643, 0.08008, 0.449, 0.08751, 0.4865, 0.0645, 0.4961, 0.1566, 0.6343, 0.1199, 0.6496, 0.1124, 0.6121, 0.1354, 0.6025, 0.08008, 0.449, 0.1199, 0.449, 0.1124, 0.4865, 0.08751, 0.4865, 0.4572, 0.8019, 0.4575, 0.7666, 0.535, 0.7704, 0.5347, 0.8032, 0.0001089, 0.9231, 0.0, 0.8981, 0.04279, 0.8913, 0.04296, 0.9296, 0.1627, 0.9499, 0.1397, 0.9497, 0.1209, 0.9067, 0.1561, 0.907, 0.0, 0.8981, 0.0001089, 0.8751, 0.04296, 0.856, 0.04279, 0.8913, 0.6765, 0.2142, 0.6765, 0.1892, 0.7098, 0.1826, 0.7098, 0.2208, 0.9405, 0.9064, 0.9357, 0.9309, 0.9018, 0.9309, 0.9092, 0.8934, 0.4146, 0.8566, 0.4144, 0.8335, 0.4572, 0.8401, 0.4575, 0.8755, 0.9357, 0.9309, 0.9405, 0.9554, 0.9092, 0.9684, 0.9018, 0.9309, 0.4144, 0.8335, 0.4144, 0.8085, 0.4572, 0.8019, 0.4572, 0.8401, 0.8424, 0.3209, 0.8425, 0.2959, 0.8853, 0.2895, 0.8852, 0.3277, 0.8425, 0.344, 0.8424, 0.3209, 0.8852, 0.3277, 0.8853, 0.3631, 0.4144, 0.8085, 0.4146, 0.7854, 0.4575, 0.7666, 0.4572, 0.8019, 0.8425, 0.2959, 0.8428, 0.2729, 0.8858, 0.2542, 0.8853, 0.2895, 0.6433, 0.2142, 0.6433, 0.1892, 0.6765, 0.1826, 0.6765, 0.2208, 0.2106, 0.9497, 0.1876, 0.9499, 0.1942, 0.907, 0.2295, 0.9067, 0.0004189, 0.9462, 0.0001089, 0.9231, 0.04296, 0.9296, 0.04343, 0.9649, 0.4096, 0.7637, 0.4096, 0.7992, 0.3628, 0.7899, 0.3628, 0.773, 0.8853, 0.2895, 0.8858, 0.2542, 0.9633, 0.2583, 0.9628, 0.2912, 0.4575, 0.7666, 0.4581, 0.7395, 0.5356, 0.7452, 0.535, 0.7704, 0.2295, 0.9067, 0.1942, 0.907, 0.1929, 0.8293, 0.2257, 0.829, 0.04343, 0.9649, 0.04296, 0.9296, 0.1204, 0.9279, 0.1209, 0.9608, 0.1942, 0.907, 0.1561, 0.907, 0.1574, 0.8293, 0.1929, 0.8293, 0.04296, 0.9296, 0.04279, 0.8913, 0.1203, 0.8923, 0.1204, 0.9279, 0.1561, 0.907, 0.1209, 0.9067, 0.1247, 0.829, 0.1574, 0.8293, 0.04279, 0.8913, 0.04296, 0.856, 0.1204, 0.8594, 0.1203, 0.8923, 0.4581, 0.9025, 0.4575, 0.8755, 0.535, 0.8717, 0.5356, 0.8968, 0.04296, 0.856, 0.04343, 0.829, 0.1209, 0.8343, 0.1204, 0.8594, 0.4575, 0.8755, 0.4572, 0.8401, 0.5347, 0.8388, 0.535, 0.8717, 0.8858, 0.3901, 0.8853, 0.3631, 0.9628, 0.3596, 0.9633, 0.3848, 0.4572, 0.8401, 0.4572, 0.8019, 0.5347, 0.8032, 0.5347, 0.8388, 0.8852, 0.3277, 0.8853, 0.2895, 0.9628, 0.2912, 0.9627, 0.3267, 0.8853, 0.3631, 0.8852, 0.3277, 0.9627, 0.3267, 0.9628, 0.3596, 0.6594, 0.09976, 0.6659, 0.1154, 0.6247, 0.143, 0.6108, 0.1095, 0.2313, 0.7637, 0.2448, 0.7308, 0.2845, 0.7574, 0.278, 0.773, 0.4096, 0.7992, 0.396, 0.8321, 0.3564, 0.8055, 0.3628, 0.7899, 0.2448, 0.7308, 0.2699, 0.7056, 0.2964, 0.7454, 0.2845, 0.7574, 0.3709, 0.8573, 0.3382, 0.8709, 0.3289, 0.824, 0.3444, 0.8175, 0.396, 0.8321, 0.3709, 0.8573, 0.3444, 0.8175, 0.3564, 0.8055, 0.2699, 0.7056, 0.3027, 0.692, 0.312, 0.7389, 0.2964, 0.7454, 0.3382, 0.8709, 0.3027, 0.8709, 0.312, 0.824, 0.3289, 0.824, 0.3027, 0.692, 0.3382, 0.692, 0.3289, 0.7389, 0.312, 0.7389, 0.3027, 0.8709, 0.2699, 0.8573, 0.2964, 0.8175, 0.312, 0.824, 0.3382, 0.692, 0.3709, 0.7056, 0.3444, 0.7454, 0.3289, 0.7389, 0.2699, 0.8573, 0.2448, 0.8321, 0.2845, 0.8055, 0.2964, 0.8175, 0.3709, 0.7056, 0.396, 0.7308, 0.3564, 0.7574, 0.3444, 0.7454, 0.2448, 0.8321, 0.2313, 0.7992, 0.278, 0.7899, 0.2845, 0.8055, 0.396, 0.7308, 0.4096, 0.7637, 0.3628, 0.773, 0.3564, 0.7574, 0.2313, 0.7992, 0.2313, 0.7637, 0.278, 0.773, 0.278, 0.7899, 0.8558, 0.7979, 0.8561, 0.7643, 0.9286, 0.7652, 0.9283, 0.7982, 0.7442, 0.08284, 0.7378, 0.06722, 0.779, 0.03958, 0.7929, 0.07314, 0.6659, 0.1154, 0.6778, 0.1273, 0.6503, 0.1687, 0.6247, 0.143, 0.7378, 0.06722, 0.7258, 0.05526, 0.7534, 0.0139, 0.779, 0.03958, 0.6778, 0.1273, 0.6934, 0.1338, 0.6837, 0.1826, 0.6503, 0.1687, 0.7258, 0.05526, 0.7103, 0.04878, 0.7199, 0.0, 0.7534, 0.0139, 0.6934, 0.1338, 0.7103, 0.1338, 0.7199, 0.1826, 0.6837, 0.1826, 0.7103, 0.04878, 0.6934, 0.04878, 0.6837, 6.596e-09, 0.7199, 0.0, 0.7103, 0.1338, 0.7258, 0.1273, 0.7534, 0.1687, 0.7199, 0.1826, 0.6778, 0.05526, 0.6659, 0.06722, 0.6247, 0.03958, 0.6503, 0.0139, 0.6934, 0.04878, 0.6778, 0.05526, 0.6503, 0.0139, 0.6837, 6.596e-09, 0.7258, 0.1273, 0.7378, 0.1154, 0.779, 0.143, 0.7534, 0.1687, 0.6659, 0.06722, 0.6594, 0.08284, 0.6108, 0.07314, 0.6247, 0.03958, 0.7378, 0.1154, 0.7442, 0.09976, 0.7929, 0.1095, 0.779, 0.143, 0.6594, 0.08284, 0.6594, 0.09976, 0.6108, 0.1095, 0.6108, 0.07314, 0.7442, 0.09976, 0.7442, 0.08284, 0.7929, 0.07314, 0.7929, 0.1095, 0.07164, 0.6496, 0.1072, 0.6496, 0.09525, 0.7099, 0.08361, 0.7099, 0.3045, 0.9044, 0.305, 0.8709, 0.3775, 0.8721, 0.3771, 0.9051, 0.8561, 0.7643, 0.8567, 0.7386, 0.9292, 0.74, 0.9286, 0.7652, 0.7117, 0.9869, 0.7114, 0.9534, 0.7839, 0.953, 0.7842, 0.986, 0.2319, 1.0, 0.2314, 0.9664, 0.3039, 0.9658, 0.3044, 0.9988, 0.7114, 0.9534, 0.7114, 0.917, 0.7839, 0.9174, 0.7839, 0.953, 0.2314, 0.9664, 0.2313, 0.9301, 0.3038, 0.9301, 0.3039, 0.9658, 0.7114, 0.917, 0.7117, 0.8835, 0.7842, 0.8844, 0.7839, 0.9174, 0.2313, 0.9301, 0.2314, 0.8966, 0.3039, 0.8972, 0.3038, 0.9301, 0.8567, 0.8934, 0.8561, 0.8677, 0.9286, 0.8668, 0.9292, 0.8921, 0.2314, 0.8966, 0.2319, 0.8709, 0.3044, 0.8719, 0.3039, 0.8972, 0.8561, 0.8677, 0.8558, 0.8342, 0.9283, 0.8339, 0.9286, 0.8668, 0.305, 1.0, 0.3045, 0.9743, 0.3771, 0.9737, 0.3775, 0.999, 0.8558, 0.8342, 0.8558, 0.7979, 0.9283, 0.7982, 0.9283, 0.8339, 0.3044, 0.9408, 0.3045, 0.9044, 0.3771, 0.9051, 0.3769, 0.9408, 0.3045, 0.9743, 0.3044, 0.9408, 0.3769, 0.9408, 0.3771, 0.9737, 0.2936, 0.606, 0.298, 0.6168, 0.2452, 0.6522, 0.2313, 0.6185, 0.07164, 0.829, 0.03877, 0.8153, 0.07285, 0.7642, 0.08361, 0.7686, 0.1072, 0.6496, 0.1401, 0.6632, 0.106, 0.7144, 0.09525, 0.7099, 0.03877, 0.8153, 0.01361, 0.7901, 0.06462, 0.7559, 0.07285, 0.7642, 0.1652, 0.6885, 0.1789, 0.7214, 0.1187, 0.7334, 0.1142, 0.7226, 0.1401, 0.6632, 0.1652, 0.6885, 0.1142, 0.7226, 0.106, 0.7144, 0.01361, 0.7901, 1.315e-08, 0.7571, 0.06016, 0.7451, 0.06462, 0.7559, 0.1789, 0.7214, 0.1789, 0.7571, 0.1187, 0.7451, 0.1187, 0.7334, 1.315e-08, 0.7571, 0.0, 0.7214, 0.06016, 0.7334, 0.06016, 0.7451, 0.1789, 0.7571, 0.1652, 0.7901, 0.1142, 0.7559, 0.1187, 0.7451, 0.0, 0.7214, 0.01361, 0.6885, 0.06462, 0.7226, 0.06016, 0.7334, 0.1652, 0.7901, 0.1401, 0.8153, 0.106, 0.7642, 0.1142, 0.7559, 0.01361, 0.6885, 0.03877, 0.6632, 0.07285, 0.7144, 0.06462, 0.7226, 0.1401, 0.8153, 0.1072, 0.829, 0.09525, 0.7686, 0.106, 0.7642, 0.03877, 0.6632, 0.07164, 0.6496, 0.08361, 0.7099, 0.07285, 0.7144, 0.1072, 0.829, 0.07164, 0.829, 0.08361, 0.7686, 0.09525, 0.7686, 0.9292, 0.7724, 0.9295, 0.7386, 0.9761, 0.7413, 0.9759, 0.7733, 0.3476, 0.5836, 0.3394, 0.5753, 0.3747, 0.5223, 0.4005, 0.5482, 0.298, 0.6168, 0.3063, 0.6251, 0.271, 0.678, 0.2452, 0.6522, 0.3394, 0.5753, 0.3287, 0.5708, 0.341, 0.5083, 0.3747, 0.5223, 0.3063, 0.6251, 0.317, 0.6295, 0.3046, 0.692, 0.271, 0.678, 0.3287, 0.5708, 0.317, 0.5708, 0.3046, 0.5083, 0.341, 0.5083, 0.317, 0.6295, 0.3287, 0.6295, 0.341, 0.692, 0.3046, 0.692, 0.317, 0.5708, 0.3063, 0.5753, 0.271, 0.5223, 0.3046, 0.5083, 0.3394, 0.6251, 0.3476, 0.6168, 0.4005, 0.6522, 0.3747, 0.678, 0.3287, 0.6295, 0.3394, 0.6251, 0.3747, 0.678, 0.341, 0.692, 0.3063, 0.5753, 0.298, 0.5836, 0.2452, 0.5482, 0.271, 0.5223, 0.3476, 0.6168, 0.3521, 0.606, 0.4144, 0.6185, 0.4005, 0.6522, 0.298, 0.5836, 0.2936, 0.5943, 0.2313, 0.5819, 0.2452, 0.5482, 0.3521, 0.606, 0.3521, 0.5943, 0.4144, 0.5819, 0.4144, 0.6185, 0.2936, 0.5943, 0.2936, 0.606, 0.2313, 0.6185, 0.2313, 0.5819, 0.3521, 0.5943, 0.3476, 0.5836, 0.4005, 0.5482, 0.4144, 0.5819, 0.9598, 0.1272, 0.9595, 0.0952, 0.9834, 0.09119, 0.9836, 0.1158, 0.9131, 0.02584, 0.9136, 0.0, 0.9603, 0.003964, 0.9598, 0.02848, 0.8547, 0.8835, 0.855, 0.9172, 0.8083, 0.9182, 0.808, 0.8861, 0.9276, 0.6375, 0.9273, 0.6038, 0.974, 0.6028, 0.9743, 0.6349, 0.855, 0.9172, 0.855, 0.9538, 0.8083, 0.9528, 0.8083, 0.9182, 0.9273, 0.6038, 0.9273, 0.5672, 0.974, 0.5682, 0.974, 0.6028, 0.855, 0.9538, 0.8547, 0.9875, 0.808, 0.9849, 0.8083, 0.9528, 0.9273, 0.5672, 0.9276, 0.5335, 0.9743, 0.5361, 0.974, 0.5682, 0.9136, 0.1557, 0.9131, 0.1299, 0.9598, 0.1272, 0.9603, 0.1518, 0.9276, 0.5335, 0.9282, 0.5076, 0.9749, 0.5116, 0.9743, 0.5361, 0.9131, 0.1299, 0.9128, 0.09613, 0.9595, 0.0952, 0.9598, 0.1272, 0.93, 0.8685, 0.9295, 0.8427, 0.9761, 0.84, 0.9767, 0.8645, 0.9128, 0.09613, 0.9128, 0.05959, 0.9595, 0.06052, 0.9595, 0.0952, 0.9292, 0.8089, 0.9292, 0.7724, 0.9759, 0.7733, 0.9759, 0.808, 0.9295, 0.8427, 0.9292, 0.8089, 0.9759, 0.808, 0.9761, 0.84, 0.9128, 0.05959, 0.9131, 0.02584, 0.9598, 0.02848, 0.9595, 0.06052, 0.0, 0.0, 0.0, 0.0, 0.0, 0.0, 0.0, 0.0, 0.1999, 0.483, 0.2067, 0.449, 0.2256, 0.4569, 0.2204, 0.483, 0.9595, 0.0952, 0.9595, 0.06052, 0.9834, 0.06452, 0.9834, 0.09119, 0.9759, 0.808, 0.9759, 0.7733, 0.9998, 0.7773, 0.9998, 0.804, 0.9761, 0.84, 0.9759, 0.808, 0.9998, 0.804, 1.0, 0.8286, 0.9595, 0.06052, 0.9598, 0.02848, 0.9836, 0.03989, 0.9834, 0.06452, 0.9759, 0.7733, 0.9761, 0.7413, 1.0, 0.7527, 0.9998, 0.7773, 0.22, 0.5171, 0.22, 0.5517, 0.1999, 0.5477, 0.1999, 0.5211, 0.808, 0.8861, 0.8083, 0.9182, 0.7844, 0.9222, 0.7842, 0.8975, 0.9743, 0.6349, 0.974, 0.6028, 0.9979, 0.5988, 0.9982, 0.6235, 0.8083, 0.9182, 0.8083, 0.9528, 0.7844, 0.9488, 0.7844, 0.9222, 0.974, 0.6028, 0.974, 0.5682, 0.9979, 0.5722, 0.9979, 0.5988, 0.8083, 0.9528, 0.808, 0.9849, 0.7842, 0.9735, 0.7844, 0.9488, 0.974, 0.5682, 0.9743, 0.5361, 0.9982, 0.5475, 0.9979, 0.5722, 0.22, 0.5517, 0.22, 0.5864, 0.1999, 0.5824, 0.1999, 0.5557, 0.2067, 0.5171, 0.1999, 0.483, 0.2204, 0.483, 0.2256, 0.5092, 0.8782, 0.0001165, 0.9028, 0.0004484, 0.9128, 0.03689, 0.8816, 0.03646, 0.0, 0.0, 0.0, 0.0, 0.0, 0.0, 0.0, 0.0, 0.0, 0.0, 0.0, 0.0, 0.0, 0.0, 0.0, 0.0, 0.0, 0.0, 0.0, 0.0, 0.0, 0.0, 0.0, 0.0, 0.0, 0.0, 0.0, 0.0, 0.0, 0.0, 0.0, 0.0, 0.0, 0.0, 0.0, 0.0, 0.0, 0.0, 0.0, 0.0, 0.0, 0.0, 0.0, 0.0, 0.0, 0.0, 0.0, 0.0, 0.0, 0.0, 0.0, 0.0, 0.0, 0.0, 0.0, 0.0, 0.0, 0.0, 0.0, 0.0, 0.0, 0.0, 0.0, 0.0, 0.0, 0.0, 0.0, 0.0, 0.0, 0.0, 0.0, 0.0, 0.0, 0.0, 0.0, 0.0, 0.0, 0.0, 0.0, 0.0, 0.0, 0.0, 0.0, 0.0, 0.0, 0.0, 0.0, 0.0, 0.0, 0.0, 0.0, 0.0, 0.0, 0.0, 0.0, 0.0, 0.0, 0.0, 0.0, 0.0, 0.0, 0.0, 0.0, 0.0, 0.0, 0.0, 0.0, 0.0, 0.0, 0.0, 0.0, 0.0, 0.0, 0.0, 0.0, 0.0, 0.0, 0.0, 0.0, 0.0, 0.4383, 0.545, 0.4694, 0.5447, 0.4699, 0.6117, 0.4397, 0.612, 0.5241, 0.5086, 0.5429, 0.509, 0.5582, 0.5455, 0.5343, 0.545, 0.9172, 0.7382, 0.8926, 0.7384, 0.8962, 0.702, 0.9273, 0.7018, 0.7214, 0.5081, 0.7459, 0.5077, 0.7425, 0.5441, 0.7114, 0.5445, 0.8926, 0.7384, 0.866, 0.7384, 0.8624, 0.702, 0.8962, 0.702, 0.7459, 0.5077, 0.7725, 0.5076, 0.7763, 0.5439, 0.7425, 0.5441, 0.866, 0.7384, 0.8415, 0.7382, 0.8313, 0.7018, 0.8624, 0.702, 0.7725, 0.5076, 0.7971, 0.5077, 0.8074, 0.5441, 0.7763, 0.5439, 0.4296, 0.509, 0.4484, 0.5086, 0.4383, 0.545, 0.4144, 0.5455, 0.7971, 0.5077, 0.8159, 0.5081, 0.8313, 0.5445, 0.8074, 0.5441, 0.4484, 0.5086, 0.473, 0.5083, 0.4694, 0.5447, 0.4383, 0.545, 0.8082, 0.0004484, 0.827, 0.0001165, 0.8167, 0.03646, 0.7929, 0.03689, 0.473, 0.5083, 0.4996, 0.5083, 0.5032, 0.5447, 0.4694, 0.5447, 0.8516, 0.0, 0.8782, 0.0001165, 0.8816, 0.03646, 0.8479, 0.03632, 0.827, 0.0001165, 0.8516, 0.0, 0.8479, 0.03632, 0.8167, 0.03646, 0.4996, 0.5083, 0.5241, 0.5086, 0.5343, 0.545, 0.5032, 0.5447, 0.7433, 0.6112, 0.776, 0.611, 0.7713, 0.6518, 0.7484, 0.6519, 0.7929, 0.03689, 0.8167, 0.03646, 0.8179, 0.1035, 0.7947, 0.1039, 0.4694, 0.5447, 0.5032, 0.5447, 0.5026, 0.6117, 0.4699, 0.6117, 0.8479, 0.03632, 0.8816, 0.03646, 0.8808, 0.1035, 0.8481, 0.1034, 0.8167, 0.03646, 0.8479, 0.03632, 0.8481, 0.1034, 0.8179, 0.1035, 0.5032, 0.5447, 0.5343, 0.545, 0.5329, 0.612, 0.5026, 0.6117, 0.8816, 0.03646, 0.9128, 0.03689, 0.9111, 0.1039, 0.8808, 0.1035, 0.5343, 0.545, 0.5582, 0.5455, 0.556, 0.6125, 0.5329, 0.612, 0.9273, 0.7018, 0.8962, 0.702, 0.8957, 0.635, 0.9259, 0.6347, 0.7114, 0.5445, 0.7425, 0.5441, 0.7433, 0.6112, 0.7131, 0.6116, 0.8962, 0.702, 0.8624, 0.702, 0.8629, 0.635, 0.8957, 0.635, 0.7425, 0.5441, 0.7763, 0.5439, 0.776, 0.611, 0.7433, 0.6112, 0.8624, 0.702, 0.8313, 0.7018, 0.8327, 0.6347, 0.8629, 0.635, 0.7763, 0.5439, 0.8074, 0.5441, 0.8063, 0.6112, 0.776, 0.611, 0.4144, 0.5455, 0.4383, 0.545, 0.4397, 0.612, 0.4165, 0.6125, 0.8074, 0.5441, 0.8313, 0.5445, 0.8294, 0.6116, 0.8063, 0.6112, 0.5189, 0.6527, 0.5351, 0.6531, 0.5487, 0.6848, 0.528, 0.6843, 0.8629, 0.635, 0.8327, 0.6347, 0.8467, 0.594, 0.8679, 0.5942, 0.776, 0.611, 0.8063, 0.6112, 0.7925, 0.6519, 0.7713, 0.6518, 0.4165, 0.6125, 0.4397, 0.612, 0.4537, 0.6527, 0.4374, 0.6531, 0.8063, 0.6112, 0.8294, 0.6116, 0.8087, 0.6522, 0.7925, 0.6519, 0.4397, 0.612, 0.4699, 0.6117, 0.4748, 0.6525, 0.4537, 0.6527, 0.7947, 0.1039, 0.8179, 0.1035, 0.8316, 0.1443, 0.8154, 0.1446, 0.4699, 0.6117, 0.5026, 0.6117, 0.4977, 0.6525, 0.4748, 0.6525, 0.8481, 0.1034, 0.8808, 0.1035, 0.8757, 0.1443, 0.8528, 0.1442, 0.8179, 0.1035, 0.8481, 0.1034, 0.8528, 0.1442, 0.8316, 0.1443, 0.5026, 0.6117, 0.5329, 0.612, 0.5189, 0.6527, 0.4977, 0.6525, 0.8808, 0.1035, 0.9111, 0.1039, 0.8969, 0.1446, 0.8757, 0.1443, 0.5329, 0.612, 0.556, 0.6125, 0.5351, 0.6531, 0.5189, 0.6527, 0.9259, 0.6347, 0.8957, 0.635, 0.8908, 0.5942, 0.9119, 0.594, 0.7131, 0.6116, 0.7433, 0.6112, 0.7484, 0.6519, 0.7272, 0.6522, 0.8957, 0.635, 0.8629, 0.635, 0.8679, 0.5942, 0.8908, 0.5942, 0.8017, 0.1762, 0.8224, 0.1759, 0.823, 0.2306, 0.8027, 0.231, 0.9119, 0.594, 0.8908, 0.5942, 0.894, 0.5626, 0.921, 0.5624, 0.7272, 0.6522, 0.7484, 0.6519, 0.7454, 0.6835, 0.7183, 0.6838, 0.8908, 0.5942, 0.8679, 0.5942, 0.8647, 0.5626, 0.894, 0.5626, 0.7484, 0.6519, 0.7713, 0.6518, 0.7747, 0.6834, 0.7454, 0.6835, 0.8679, 0.5942, 0.8467, 0.594, 0.8376, 0.5624, 0.8647, 0.5626, 0.7713, 0.6518, 0.7925, 0.6519, 0.8017, 0.6835, 0.7747, 0.6834, 0.4374, 0.6531, 0.4537, 0.6527, 0.4446, 0.6843, 0.4238, 0.6848, 0.7925, 0.6519, 0.8087, 0.6522, 0.8224, 0.6838, 0.8017, 0.6835, 0.4537, 0.6527, 0.4748, 0.6525, 0.4716, 0.6841, 0.4446, 0.6843, 0.8154, 0.1446, 0.8316, 0.1443, 0.8224, 0.1759, 0.8017, 0.1762, 0.4748, 0.6525, 0.4977, 0.6525, 0.5009, 0.6841, 0.4716, 0.6841, 0.8528, 0.1442, 0.8757, 0.1443, 0.8788, 0.1759, 0.8495, 0.1757, 0.8316, 0.1443, 0.8528, 0.1442, 0.8495, 0.1757, 0.8224, 0.1759, 0.4977, 0.6525, 0.5189, 0.6527, 0.528, 0.6843, 0.5009, 0.6841, 0.8757, 0.1443, 0.8969, 0.1446, 0.9059, 0.1762, 0.8788, 0.1759, 0.8245, 0.8725, 0.798, 0.8835, 0.7902, 0.8442, 0.8023, 0.8392, 0.4716, 0.6841, 0.5009, 0.6841, 0.5006, 0.7389, 0.4719, 0.7389, 0.8495, 0.1757, 0.8788, 0.1759, 0.8783, 0.2306, 0.8495, 0.2305, 0.8224, 0.1759, 0.8495, 0.1757, 0.8495, 0.2305, 0.823, 0.2306, 0.5009, 0.6841, 0.528, 0.6843, 0.5272, 0.7391, 0.5006, 0.7389, 0.8788, 0.1759, 0.9059, 0.1762, 0.9048, 0.231, 0.8783, 0.2306, 0.528, 0.6843, 0.5487, 0.6848, 0.5475, 0.7395, 0.5272, 0.7391, 0.921, 0.5624, 0.894, 0.5626, 0.8937, 0.5079, 0.9202, 0.5076, 0.7183, 0.6838, 0.7454, 0.6835, 0.7459, 0.7383, 0.7193, 0.7386, 0.894, 0.5626, 0.8647, 0.5626, 0.8649, 0.5079, 0.8937, 0.5079, 0.7454, 0.6835, 0.7747, 0.6834, 0.7746, 0.7381, 0.7459, 0.7383, 0.8647, 0.5626, 0.8376, 0.5624, 0.8384, 0.5076, 0.8649, 0.5079, 0.7747, 0.6834, 0.8017, 0.6835, 0.8012, 0.7383, 0.7746, 0.7381, 0.4238, 0.6848, 0.4446, 0.6843, 0.4454, 0.7391, 0.4251, 0.7395, 0.8017, 0.6835, 0.8224, 0.6838, 0.8215, 0.7386, 0.8012, 0.7383, 0.4446, 0.6843, 0.4716, 0.6841, 0.4719, 0.7389, 0.4454, 0.7391, 0.9424, 0.2385, 0.9292, 0.2385, 0.9128, 0.1557, 0.9588, 0.1557, 0.7427, 0.7496, 0.7692, 0.7386, 0.777, 0.7779, 0.7648, 0.7829, 0.798, 0.8835, 0.7692, 0.8835, 0.777, 0.8442, 0.7902, 0.8442, 0.7692, 0.7386, 0.798, 0.7386, 0.7902, 0.7779, 0.777, 0.7779, 0.7692, 0.8835, 0.7427, 0.8725, 0.7648, 0.8392, 0.777, 0.8442, 0.798, 0.7386, 0.8245, 0.7496, 0.8023, 0.7829, 0.7902, 0.7779, 0.7427, 0.8725, 0.7224, 0.8521, 0.7555, 0.8298, 0.7648, 0.8392, 0.8448, 0.77, 0.8558, 0.7966, 0.8167, 0.8044, 0.8116, 0.7923, 0.8245, 0.7496, 0.8448, 0.77, 0.8116, 0.7923, 0.8023, 0.7829, 0.7224, 0.8521, 0.7114, 0.8255, 0.7505, 0.8176, 0.7555, 0.8298, 0.8558, 0.7966, 0.8558, 0.8255, 0.8167, 0.8176, 0.8167, 0.8044, 0.7114, 0.8255, 0.7114, 0.7966, 0.7505, 0.8044, 0.7505, 0.8176, 0.8558, 0.8255, 0.8448, 0.8521, 0.8116, 0.8298, 0.8167, 0.8176, 0.7114, 0.7966, 0.7224, 0.77, 0.7555, 0.7923, 0.7505, 0.8044, 0.8448, 0.8521, 0.8245, 0.8725, 0.8023, 0.8392, 0.8116, 0.8298, 0.7224, 0.77, 0.7427, 0.7496, 0.7648, 0.7829, 0.7555, 0.7923, 0.0, 0.0, 0.0, 0.0, 0.0, 0.0, 0.0, 0.0, 0.7956, 0.5075, 0.7834, 0.5076, 0.7999, 0.4032, 0.8424, 0.4028, 0.348, 0.5082, 0.3359, 0.5083, 0.3523, 0.4039, 0.3948, 0.4035, 0.7834, 0.5076, 0.7703, 0.5076, 0.7539, 0.4032, 0.7999, 0.4032, 0.3359, 0.5083, 0.3227, 0.5083, 0.3063, 0.4039, 0.3523, 0.4039, 0.0, 0.0, 0.0, 0.0, 0.0, 0.0, 0.0, 0.0, 0.3227, 0.5083, 0.3106, 0.5082, 0.2638, 0.4035, 0.3063, 0.4039, 0.8722, 0.8934, 0.8854, 0.8934, 0.9018, 0.9762, 0.8558, 0.9762, 0.8424, 0.432, 0.8474, 0.4198, 0.93, 0.4362, 0.9124, 0.4789, 0.3106, 0.0001109, 0.3227, 0.0, 0.3063, 0.1044, 0.2638, 0.1048, 0.8474, 0.4198, 0.8474, 0.4066, 0.93, 0.3901, 0.93, 0.4362, 0.3227, 0.0, 0.3359, 0.0, 0.3523, 0.1044, 0.3063, 0.1044, 0.4669, 0.5083, 0.4537, 0.5083, 0.4373, 0.4039, 0.4833, 0.4039, 0.479, 0.5082, 0.4669, 0.5083, 0.4833, 0.4039, 0.5258, 0.4035, 0.3359, 0.0, 0.348, 0.000111, 0.3948, 0.1048, 0.3523, 0.1044, 0.4537, 0.5083, 0.4416, 0.5082, 0.3948, 0.4035, 0.4373, 0.4039, 0.3063, 0.3613, 0.2638, 0.3609, 0.2638, 0.2549, 0.3063, 0.2553, 0.3063, 0.1044, 0.3523, 0.1044, 0.3523, 0.1471, 0.3063, 0.1471, 0.4833, 0.4039, 0.4373, 0.4039, 0.4373, 0.3613, 0.4833, 0.3613, 0.5258, 0.4035, 0.4833, 0.4039, 0.4833, 0.3613, 0.5258, 0.3609, 0.3523, 0.1044, 0.3948, 0.1048, 0.3948, 0.1475, 0.3523, 0.1471, 0.4373, 0.4039, 0.3948, 0.4035, 0.3948, 0.3609, 0.4373, 0.3613, 0.3948, 0.1048, 0.4273, 0.1055, 0.4273, 0.1482, 0.3948, 0.1475, 0.8424, 0.4028, 0.7999, 0.4032, 0.7999, 0.3606, 0.8424, 0.3602, 0.3948, 0.4035, 0.3523, 0.4039, 0.3523, 0.3613, 0.3948, 0.3609, 0.7999, 0.4032, 0.7539, 0.4032, 0.7539, 0.3606, 0.7999, 0.3606, 0.3523, 0.4039, 0.3063, 0.4039, 0.3063, 0.3613, 0.3523, 0.3613, 0.7539, 0.4032, 0.7114, 0.4028, 0.7114, 0.3602, 0.7539, 0.3606, 0.3063, 0.4039, 0.2638, 0.4035, 0.2638, 0.3609, 0.3063, 0.3613, 0.2313, 0.1055, 0.2638, 0.1048, 0.2638, 0.1475, 0.2313, 0.1482, 0.2638, 0.4035, 0.2313, 0.4028, 0.2313, 0.3602, 0.2638, 0.3609, 0.2638, 0.1048, 0.3063, 0.1044, 0.3063, 0.1471, 0.2638, 0.1475, 0.0, 0.0, 0.0, 0.0, 0.0, 0.0, 0.0, 0.0, 0.0, 0.0, 0.0, 0.0, 0.0, 0.0, 0.0, 0.0, 0.0, 0.0, 0.0, 0.0, 0.0, 0.0, 0.0, 0.0, 0.0, 0.0, 0.0, 0.0, 0.0, 0.0, 0.0, 0.0, 0.0, 0.0, 0.0, 0.0, 0.0, 0.0, 0.0, 0.0, 0.0, 0.0, 0.0, 0.0, 0.0, 0.0, 0.0, 0.0, 0.0, 0.0, 0.0, 0.0, 0.0, 0.0, 0.0, 0.0, 0.0, 0.0, 0.0, 0.0, 0.0, 0.0, 0.0, 0.0, 0.6108, 0.1833, 0.6433, 0.1826, 0.6433, 0.2252, 0.6108, 0.226, 0.2064, 0.6496, 0.2175, 0.6547, 0.2175, 0.7694, 0.1789, 0.7516, 0.0, 0.0, 0.0, 0.0, 0.0, 0.0, 0.0, 0.0, 0.0, 0.0, 0.0, 0.0, 0.0, 0.0, 0.0, 0.0, 0.0, 0.0, 0.0, 0.0, 0.0, 0.0, 0.0, 0.0, 0.0, 0.0, 0.0, 0.0, 0.0, 0.0, 0.0, 0.0, 0.0, 0.0, 0.0, 0.0, 0.0, 0.0, 0.0, 0.0, 0.0, 0.0, 0.0, 0.0, 0.0, 0.0, 0.0, 0.0, 0.1811, 0.01766, 0.2137, 0.05028, 0.2313, 0.09291, 0.2313, 0.139, 0.2137, 0.1817, 0.1811, 0.2143, 0.1386, 0.232, 0.09263, 0.232, 0.05013, 0.2143, 0.0176, 0.1817, 0.0, 0.139, 2.631e-08, 0.09291, 0.0176, 0.05028, 0.05013, 0.01766, 0.09263, 0.0, 0.1386, 5.277e-08, 0.2313, 0.1482, 0.2638, 0.1475, 0.2638, 0.2535, 0.2313, 0.2542, 0.2638, 0.3609, 0.2313, 0.3602, 0.2313, 0.2542, 0.2638, 0.2549, 0.2638, 0.1475, 0.3063, 0.1471, 0.3063, 0.2531, 0.2638, 0.2535, 0.5583, 0.3602, 0.5258, 0.3609, 0.5258, 0.2549, 0.5583, 0.2542, 0.3063, 0.1471, 0.3523, 0.1471, 0.3523, 0.2531, 0.3063, 0.2531, 0.4833, 0.3613, 0.4373, 0.3613, 0.4373, 0.2553, 0.4833, 0.2553, 0.5258, 0.3609, 0.4833, 0.3613, 0.4833, 0.2553, 0.5258, 0.2549, 0.3523, 0.1471, 0.3948, 0.1475, 0.3948, 0.2535, 0.3523, 0.2531, 0.4373, 0.3613, 0.3948, 0.3609, 0.3948, 0.2549, 0.4373, 0.2553, 0.3948, 0.1475, 0.4273, 0.1482, 0.4273, 0.2542, 0.3948, 0.2535, 0.8424, 0.3602, 0.7999, 0.3606, 0.7999, 0.2546, 0.8424, 0.2542, 0.3948, 0.3609, 0.3523, 0.3613, 0.3523, 0.2553, 0.3948, 0.2549, 0.7999, 0.3606, 0.7539, 0.3606, 0.7539, 0.2546, 0.7999, 0.2546, 0.3523, 0.3613, 0.3063, 0.3613, 0.3063, 0.2553, 0.3523, 0.2553, 0.7539, 0.3606, 0.7114, 0.3602, 0.7114, 0.2542, 0.7539, 0.2546])
me_cylinder.materials.append(mat_material_003)
me_cylinder.use_remesh_preserve_volume = False
me_cylinder.use_remesh_preserve_attributes = False
me_cylinder.use_mirror_vertex_groups = False
me_cylinder.update()
me_sphere_002 = bpy.data.meshes.new('Sphere.002')
me_sphere_002.from_pydata([(-0.01384, 1.503, 2.494), (-0.003565, 1.72, 1.963), (-0.4076, 1.72, -1.056), (0.0, 1.179, -2.802), (0.6517, 1.062, 3.227), (0.4075, 1.413, 2.557), (0.3536, 1.617, 1.963), (0.3827, 1.683, 1.207), (0.3536, 1.502, -1.056), (0.2706, 1.43, -2.517), (0.3391, 1.121, -2.802), (0.835, 0.9228, 3.215), (0.8043, 1.191, 2.624), (0.6533, 1.323, 1.963), (0.7071, 1.367, 1.207), (0.6533, 1.145, -1.056), (0.9782, 1.043, -2.517), (0.7007, 0.9392, -2.802), (1.213, 0.7161, 3.199), (1.05, 0.747, 2.494), (1.376, 0.5908, 1.963), (1.368, 0.6357, 1.207), (1.568, 0.3536, -1.056), (1.295, 0.618, -2.517), (0.8862, 0.7366, -2.802), (1.345, 0.5204, 3.192), (1.476, 0.1122, 2.494), (1.566, 0.04962, 1.963), (1.571, 1.149e-08, 1.207), (1.803, 1.149e-08, -1.056), (1.397, 0.2685, -2.517), (0.947, 0.5674, -2.802), (1.299, 0.3819, 3.199), (1.05, -0.1367, 2.494), (1.376, -0.3118, 1.963), (1.368, -0.3974, 1.207), (1.568, -0.3536, -1.056), (1.295, 0.04894, -2.517), (0.8862, 0.4437, -2.802), (1.064, 0.3185, 3.215), (0.8043, -0.2784, 2.624), (0.6533, -0.6988, 1.963), (0.6737, -0.7801, 1.207), (0.6199, -0.7263, -1.056), (0.9782, -0.04289, -2.517), (0.7007, 0.3812, -2.802), (0.6517, 0.2914, 3.227), (0.3912, -0.1691, 2.557), (0.353, -0.9396, 1.963), (0.354, -0.9863, 1.207), (0.3241, -0.9176, -1.056), (0.2706, -0.01681, -2.517), (0.3391, 0.3805, -2.802), (0.4144, 0.2821, 3.222), (-0.04878, -0.351, 2.494), (-0.02299, -0.874, 1.963), (-0.005641, -1.0, 1.207), (-0.4076, -0.9239, -1.056), (-2.664e-07, -0.07063, -2.517), (-1.621e-07, 0.3751, -2.802), (0.1298, 0.3478, 3.185), (-0.3394, -0.3127, 2.494), (-0.4074, -0.7785, 1.963), (-0.4041, -0.9239, 1.207), (-0.9977, -0.8536, -1.056), (-0.2706, -0.01681, -2.517), (-0.1464, 0.4042, -2.802), (-0.1228, 0.3593, 3.099), (-0.5871, -0.1368, 2.494), (-0.779, -0.5201, 1.963), (-0.7597, -0.6955, 1.207), (-1.444, -0.6533, -1.056), (-1.013, -0.06036, -2.517), (-0.6106, 0.4111, -2.802), (-0.4056, 0.4529, 2.998), (-0.8124, 0.1547, 2.494), (-1.066, -0.147, 1.963), (-1.314, -0.3827, 1.207), (-1.729, -0.3536, -1.056), (-1.59, -0.1676, -2.517), (-1.023, 0.3773, -2.802), (-0.4547, 0.6311, 3.014), (-0.8859, 0.5136, 2.494), (-1.159, 0.3221, 1.963), (-1.492, 0.08911, 1.207), (-1.827, 0.06841, -1.056), (-1.753, 4.883e-07, -2.517), (-1.135, 0.4682, -2.802), (-0.3968, 0.8268, 2.994), (-0.8015, 0.8901, 2.494), (-1.064, 0.8346, 1.963), (-1.326, 0.7213, 1.207), (-1.729, 0.6243, -1.056), (-1.59, 0.4014, -2.517), (-1.023, 0.6702, -2.802), (-0.1052, 1.011, 3.099), (-0.5649, 1.222, 2.494), (-0.7691, 1.309, 1.963), (-0.7656, 1.258, 1.207), (-1.444, 1.158, -1.056), (-1.013, 1.025, -2.517), (-0.6106, 0.9692, -2.802), (0.139, 1.13, 3.185), (-0.3088, 1.43, 2.494), (-0.3901, 1.617, 1.963), (-0.2392, 1.592, 1.207), (-0.9977, 1.56, -1.056), (-0.2706, 1.43, -2.517), (-0.1464, 1.144, -2.802), (0.5964, 0.7099, 3.491), (0.4144, 1.179, 3.222), (6.575e-07, 1.7, 1.207), (4.34e-07, 1.503, -2.517), (0.0, 0.7964, -2.878), (0.3121, 1.481, -1.787), (0.8157, 1.095, -1.787), (1.383, 0.4574, -1.787), (1.707, 4.13e-08, -1.787), (1.415, -0.3121, -1.787), (0.799, -0.3765, -1.787), (0.2974, -0.4704, -1.787), (-0.2038, -0.5007, -1.787), (-0.6341, -0.5054, -1.787), (-1.229, -0.5385, -1.787), (-1.66, -0.3121, -1.787), (-1.79, 5.032e-07, -1.787), (-1.66, 0.5063, -1.787), (-1.229, 1.092, -1.787), (-0.6341, 1.502, -1.787), (-0.2038, 1.612, -1.787), (0.3681, 1.602, 0.07582), (0.6802, 1.264, 0.07582), (1.372, 0.459, 0.07582), (1.568, 1.149e-08, 0.07582), (1.372, -0.3755, 0.07582), (0.6468, -0.7532, 0.07582), (0.3391, -0.9519, 0.07582), (-0.2066, -0.9619, 0.07582), (-0.6902, -0.8887, 0.07582), (-1.076, -0.6802, 0.07582), (-1.484, -0.3681, 0.07582), (-1.716, 0.004732, 0.07582), (-1.484, 0.6734, 0.07582), (-1.076, 1.215, 0.07582), (-0.613, 1.584, 0.07582), (-0.2038, 1.71, 0.07582), (0.5296, 1.236, 2.892), (0.8197, 1.07, 2.919), (1.086, 0.7895, 2.847), (1.475, 0.2951, 2.843), (1.15, 0.06556, 2.847), (0.8873, -0.04118, 2.919), (0.5296, 0.01714, 2.892), (0.182, 0.01411, 2.858), (-0.1151, 0.0298, 2.84), (-0.3624, 0.1268, 2.797), (-0.6119, 0.3008, 2.788), (-0.6726, 0.5781, 2.838), (-0.6009, 0.8675, 2.823), (-0.3408, 1.111, 2.861), (-0.08424, 1.28, 2.84), (0.2072, 1.341, 2.858)], [], [(113, 3, 10), (129, 2, 8, 114), (111, 1, 6, 7), (161, 110, 4, 146), (3, 112, 9, 10), (145, 111, 7, 130), (1, 0, 5, 6), (110, 109, 4), (146, 4, 11, 147), (10, 9, 16, 17), (130, 7, 14, 131), (6, 5, 12, 13), (4, 109, 11), (113, 10, 17), (114, 8, 15, 115), (7, 6, 13, 14), (17, 16, 23, 24), (131, 14, 21, 132), (13, 12, 19, 20), (11, 109, 18), (113, 17, 24), (115, 15, 22, 116), (14, 13, 20, 21), (147, 11, 18, 148), (18, 109, 25), (113, 24, 31), (116, 22, 29, 117), (21, 20, 27, 28), (148, 18, 25, 149), (24, 23, 30, 31), (132, 21, 28, 133), (20, 19, 26, 27), (117, 29, 36, 118), (28, 27, 34, 35), (149, 25, 32, 150), (31, 30, 37, 38), (133, 28, 35, 134), (27, 26, 33, 34), (25, 109, 32), (113, 31, 38), (38, 37, 44, 45), (134, 35, 42, 135), (34, 33, 40, 41), (32, 109, 39), (113, 38, 45), (118, 36, 43, 119), (35, 34, 41, 42), (150, 32, 39, 151), (135, 42, 49, 136), (41, 40, 47, 48), (39, 109, 46), (113, 45, 52), (119, 43, 50, 120), (42, 41, 48, 49), (151, 39, 46, 152), (45, 44, 51, 52), (113, 52, 59), (120, 50, 57, 121), (49, 48, 55, 56), (152, 46, 53, 153), (52, 51, 58, 59), (136, 49, 56, 137), (48, 47, 54, 55), (46, 109, 53), (56, 55, 62, 63), (153, 53, 60, 154), (59, 58, 65, 66), (137, 56, 63, 138), (55, 54, 61, 62), (53, 109, 60), (113, 59, 66), (121, 57, 64, 122), (66, 65, 72, 73), (138, 63, 70, 139), (62, 61, 68, 69), (60, 109, 67), (113, 66, 73), (122, 64, 71, 123), (63, 62, 69, 70), (154, 60, 67, 155), (69, 68, 75, 76), (67, 109, 74), (113, 73, 80), (123, 71, 78, 124), (70, 69, 76, 77), (155, 67, 74, 156), (73, 72, 79, 80), (139, 70, 77, 140), (113, 80, 87), (124, 78, 85, 125), (77, 76, 83, 84), (156, 74, 81, 157), (80, 79, 86, 87), (140, 77, 84, 141), (76, 75, 82, 83), (74, 109, 81), (157, 81, 88, 158), (87, 86, 93, 94), (141, 84, 91, 142), (83, 82, 89, 90), (81, 109, 88), (113, 87, 94), (125, 85, 92, 126), (84, 83, 90, 91), (94, 93, 100, 101), (142, 91, 98, 143), (90, 89, 96, 97), (88, 109, 95), (113, 94, 101), (126, 92, 99, 127), (91, 90, 97, 98), (158, 88, 95, 159), (95, 109, 102), (113, 101, 108), (127, 99, 106, 128), (98, 97, 104, 105), (159, 95, 102, 160), (101, 100, 107, 108), (143, 98, 105, 144), (97, 96, 103, 104), (128, 106, 2, 129), (105, 104, 1, 111), (160, 102, 110, 161), (108, 107, 112, 3), (144, 105, 111, 145), (104, 103, 0, 1), (102, 109, 110), (113, 108, 3), (107, 128, 129, 112), (100, 127, 128, 107), (93, 126, 127, 100), (86, 125, 126, 93), (79, 124, 125, 86), (72, 123, 124, 79), (65, 122, 123, 72), (58, 121, 122, 65), (51, 120, 121, 58), (44, 119, 120, 51), (37, 118, 119, 44), (30, 117, 118, 37), (23, 116, 117, 30), (16, 115, 116, 23), (9, 114, 115, 16), (112, 129, 114, 9), (106, 144, 145, 2), (99, 143, 144, 106), (92, 142, 143, 99), (85, 141, 142, 92), (78, 140, 141, 85), (71, 139, 140, 78), (64, 138, 139, 71), (57, 137, 138, 64), (50, 136, 137, 57), (43, 135, 136, 50), (36, 134, 135, 43), (29, 133, 134, 36), (22, 132, 133, 29), (15, 131, 132, 22), (8, 130, 131, 15), (2, 145, 130, 8), (103, 160, 161, 0), (96, 159, 160, 103), (89, 158, 159, 96), (82, 157, 158, 89), (75, 156, 157, 82), (68, 155, 156, 75), (61, 154, 155, 68), (54, 153, 154, 61), (47, 152, 153, 54), (40, 151, 152, 47), (33, 150, 151, 40), (26, 149, 150, 33), (19, 148, 149, 26), (12, 147, 148, 19), (5, 146, 147, 12), (0, 161, 146, 5)])
me_sphere_002.polygons.foreach_set('use_smooth', [True] * 176)
_uv = me_sphere_002.uv_layers.new(name='UVMap')
_uv.uv.foreach_set('vector', [0.4641, 0.8986, 0.4844, 0.9242, 0.4666, 0.9509, 0.01215, 0.5919, 0.0, 0.5067, 0.04941, 0.5137, 0.04478, 0.5965, 0.03263, 0.2526, 0.03507, 0.1664, 0.05829, 0.1697, 0.05291, 0.2558, 0.06861, 0.06729, 0.08882, 0.02803, 0.1066, 0.02968, 0.09032, 0.06639, 0.4844, 0.9242, 0.4994, 0.9436, 0.4838, 0.9631, 0.4666, 0.9509, 0.01632, 0.3796, 0.03263, 0.2526, 0.05291, 0.2558, 0.05069, 0.3847, 0.03507, 0.1664, 0.04769, 0.1064, 0.07383, 0.1031, 0.05829, 0.1697, 0.3353, 0.7414, 0.3598, 0.766, 0.3372, 0.7695, 0.09032, 0.06639, 0.1066, 0.02968, 0.1227, 0.03297, 0.1133, 0.06615, 0.05889, 0.7132, 0.04164, 0.6795, 0.09658, 0.6864, 0.08615, 0.7167, 0.05069, 0.3847, 0.05291, 0.2558, 0.08486, 0.2593, 0.08305, 0.3882, 0.05829, 0.1697, 0.07383, 0.1031, 0.1052, 0.09939, 0.08791, 0.1729, 0.3372, 0.7695, 0.3598, 0.766, 0.3421, 0.7935, 0.4641, 0.8986, 0.4666, 0.9509, 0.441, 0.9712, 0.04478, 0.5965, 0.04941, 0.5137, 0.08205, 0.5171, 0.08928, 0.6017, 0.05291, 0.2558, 0.05829, 0.1697, 0.08791, 0.1729, 0.08486, 0.2593, 0.08615, 0.7167, 0.09658, 0.6864, 0.1334, 0.6901, 0.1055, 0.7188, 0.08305, 0.3882, 0.08486, 0.2593, 0.1542, 0.2667, 0.1576, 0.396, 0.08791, 0.1729, 0.1052, 0.09939, 0.1345, 0.117, 0.1604, 0.1808, 0.1227, 0.03297, 0.1223, 0.0, 0.1519, 0.03849, 0.4641, 0.8986, 0.441, 0.9712, 0.4219, 0.974, 0.08928, 0.6017, 0.08205, 0.5171, 0.1673, 0.5267, 0.1493, 0.608, 0.08486, 0.2593, 0.08791, 0.1729, 0.1604, 0.1808, 0.1542, 0.2667, 0.1133, 0.06615, 0.1227, 0.03297, 0.1519, 0.03849, 0.1402, 0.07734, 0.5131, 0.8295, 0.507, 0.7533, 0.5271, 0.842, 0.4641, 0.8986, 0.4219, 0.974, 0.4099, 0.9679, 0.1493, 0.608, 0.1673, 0.5267, 0.1965, 0.5295, 0.1881, 0.6119, 0.1542, 0.2667, 0.1604, 0.1808, 0.1965, 0.1837, 0.1956, 0.2699, 0.1402, 0.07734, 0.1519, 0.03849, 0.1682, 0.04089, 0.1771, 0.08188, 0.4219, 0.974, 0.3949, 1.0, 0.3712, 0.9852, 0.4099, 0.9679, 0.1576, 0.396, 0.1542, 0.2667, 0.1956, 0.2699, 0.19, 0.3987, 0.1604, 0.1808, 0.1345, 0.117, 0.1801, 0.1218, 0.1965, 0.1837, 0.6656, 0.08139, 0.6696, 0.1643, 0.6403, 0.1628, 0.6354, 0.08039, 0.655, 0.423, 0.6563, 0.5094, 0.6289, 0.5077, 0.6252, 0.4211, 0.6696, 0.6125, 0.6666, 0.6533, 0.6575, 0.6534, 0.6474, 0.6134, 0.4099, 0.9679, 0.3712, 0.9852, 0.3635, 0.9609, 0.4057, 0.9539, 0.6562, 0.2941, 0.655, 0.423, 0.6252, 0.4211, 0.6278, 0.2923, 0.2688, 0.698, 0.3007, 0.7034, 0.3007, 0.7549, 0.2508, 0.7342, 0.5271, 0.842, 0.507, 0.7533, 0.5364, 0.8352, 0.4641, 0.8986, 0.4099, 0.9679, 0.4057, 0.9539, 0.4057, 0.9539, 0.3635, 0.9609, 0.372, 0.9259, 0.4102, 0.9328, 0.6278, 0.2923, 0.6252, 0.4211, 0.5711, 0.4211, 0.5724, 0.2924, 0.2508, 0.7342, 0.3007, 0.7549, 0.298, 0.791, 0.2585, 0.8159, 0.5364, 0.8352, 0.507, 0.7533, 0.5398, 0.8081, 0.4641, 0.8986, 0.4057, 0.9539, 0.4102, 0.9328, 0.6354, 0.08039, 0.6403, 0.1628, 0.5737, 0.1638, 0.6009, 0.08224, 0.6252, 0.4211, 0.6289, 0.5077, 0.5841, 0.5093, 0.5711, 0.4211, 0.6474, 0.6134, 0.6575, 0.6534, 0.6424, 0.6556, 0.6276, 0.6218, 0.5724, 0.2924, 0.5711, 0.4211, 0.5447, 0.4209, 0.547, 0.2923, 0.5841, 0.5093, 0.6141, 0.5871, 0.585, 0.5799, 0.5547, 0.5085, 0.5398, 0.8081, 0.507, 0.7533, 0.5402, 0.7621, 0.4641, 0.8986, 0.4102, 0.9328, 0.4258, 0.9, 0.6009, 0.08224, 0.5737, 0.1638, 0.5493, 0.1636, 0.5707, 0.08346, 0.5711, 0.4211, 0.5841, 0.5093, 0.5547, 0.5085, 0.5447, 0.4209, 0.6276, 0.6218, 0.6424, 0.6556, 0.62, 0.6584, 0.6046, 0.6193, 0.4102, 0.9328, 0.372, 0.9259, 0.4039, 0.8636, 0.4258, 0.9, 0.4641, 0.8986, 0.4258, 0.9, 0.4401, 0.8689, 0.0, 0.7226, 0.03983, 0.7188, 0.03983, 0.8023, 0.001816, 0.7798, 0.5447, 0.4209, 0.5547, 0.5085, 0.5301, 0.5091, 0.5257, 0.4221, 0.6046, 0.6193, 0.62, 0.6584, 0.6075, 0.6586, 0.583, 0.6162, 0.4258, 0.9, 0.4039, 0.8636, 0.4126, 0.8354, 0.4401, 0.8689, 0.5257, 0.31, 0.5257, 0.4368, 0.5065, 0.4312, 0.496, 0.3015, 0.2508, 0.7095, 0.246, 0.7903, 0.2161, 0.7695, 0.2246, 0.698, 0.5402, 0.7621, 0.507, 0.7533, 0.5402, 0.7361, 0.5065, 0.4312, 0.4984, 0.5175, 0.473, 0.513, 0.4811, 0.4261, 0.4686, 0.6334, 0.4688, 0.6814, 0.4503, 0.6739, 0.4516, 0.627, 0.4401, 0.8689, 0.4126, 0.8354, 0.4272, 0.8146, 0.448, 0.8576, 0.496, 0.3015, 0.5065, 0.4312, 0.4811, 0.4261, 0.4661, 0.2952, 0.4984, 0.5175, 0.4728, 0.584, 0.455, 0.5801, 0.473, 0.513, 0.5402, 0.7361, 0.507, 0.7533, 0.5354, 0.7066, 0.4641, 0.8986, 0.4401, 0.8689, 0.448, 0.8576, 0.4797, 0.09878, 0.4856, 0.1719, 0.45, 0.1639, 0.4562, 0.09216, 0.448, 0.8576, 0.4272, 0.8146, 0.4567, 0.7444, 0.4683, 0.8161, 0.4661, 0.2952, 0.4811, 0.4261, 0.4514, 0.4239, 0.4357, 0.2922, 0.473, 0.513, 0.455, 0.5801, 0.4336, 0.5787, 0.4411, 0.5109, 0.5354, 0.7066, 0.507, 0.7533, 0.5352, 0.6814, 0.4641, 0.8986, 0.448, 0.8576, 0.4683, 0.8161, 0.4562, 0.09216, 0.45, 0.1639, 0.4165, 0.1598, 0.4248, 0.08264, 0.4811, 0.4261, 0.473, 0.513, 0.4411, 0.5109, 0.4514, 0.4239, 0.4516, 0.627, 0.4503, 0.6739, 0.4361, 0.6606, 0.4337, 0.6197, 0.4411, 0.5109, 0.4336, 0.5787, 0.4083, 0.5793, 0.4088, 0.5117, 0.05362, 0.8141, 0.06627, 0.7188, 0.06627, 0.8507, 0.4641, 0.8986, 0.4683, 0.8161, 0.4842, 0.7764, 0.4248, 0.08264, 0.4165, 0.1598, 0.3875, 0.1596, 0.391, 0.07919, 0.4514, 0.4239, 0.4411, 0.5109, 0.4088, 0.5117, 0.4071, 0.4197, 0.4337, 0.6197, 0.4361, 0.6606, 0.417, 0.6215, 0.4126, 0.6003, 0.4683, 0.8161, 0.4567, 0.7444, 0.4756, 0.6847, 0.4842, 0.7764, 0.4357, 0.2922, 0.4514, 0.4239, 0.4071, 0.4197, 0.3994, 0.2903, 0.4641, 0.8986, 0.4842, 0.7764, 0.494, 0.7725, 0.391, 0.07919, 0.3875, 0.1596, 0.3635, 0.1639, 0.3701, 0.0815, 0.4071, 0.4197, 0.4088, 0.5117, 0.3829, 0.5167, 0.3764, 0.4235, 0.3315, 0.7246, 0.3277, 0.7521, 0.316, 0.7596, 0.3139, 0.7377, 0.4842, 0.7764, 0.4756, 0.6847, 0.4919, 0.6814, 0.494, 0.7725, 0.3994, 0.2903, 0.4071, 0.4197, 0.3764, 0.4235, 0.3701, 0.2919, 0.4088, 0.5117, 0.4083, 0.5793, 0.3884, 0.5831, 0.3829, 0.5167, 0.3277, 0.7521, 0.3353, 0.853, 0.316, 0.7596, 0.3139, 0.7377, 0.316, 0.7596, 0.3074, 0.7781, 0.3007, 0.7637, 0.494, 0.7725, 0.4919, 0.6814, 0.507, 0.7238, 0.5004, 0.7965, 0.1965, 0.3764, 0.2084, 0.2457, 0.2494, 0.2466, 0.2425, 0.3766, 0.2343, 0.1571, 0.2558, 0.09456, 0.2796, 0.09525, 0.2657, 0.1583, 0.07598, 0.7188, 0.07598, 0.8438, 0.06627, 0.7327, 0.4641, 0.8986, 0.494, 0.7725, 0.5004, 0.7965, 0.1979, 0.5886, 0.1977, 0.5064, 0.2315, 0.5077, 0.2306, 0.5893, 0.2084, 0.2457, 0.2343, 0.1571, 0.2657, 0.1583, 0.2494, 0.2466, 0.2721, 0.698, 0.2304, 0.671, 0.2904, 0.6671, 0.3073, 0.6946, 0.2425, 0.3766, 0.2494, 0.2466, 0.3041, 0.2425, 0.2903, 0.3743, 0.2657, 0.1583, 0.2796, 0.09525, 0.3082, 0.09399, 0.3045, 0.157, 0.05362, 0.7188, 0.05362, 0.8517, 0.03983, 0.7574, 0.4641, 0.8986, 0.5004, 0.7965, 0.4991, 0.8544, 0.2306, 0.5893, 0.2315, 0.5077, 0.2729, 0.5068, 0.2817, 0.5869, 0.2494, 0.2466, 0.2657, 0.1583, 0.3045, 0.157, 0.3041, 0.2425, 0.2875, 0.07674, 0.2946, 0.05811, 0.3172, 0.01914, 0.3121, 0.05661, 0.3598, 0.698, 0.3598, 0.766, 0.3454, 0.716, 0.4641, 0.8986, 0.4991, 0.8544, 0.4888, 0.9085, 0.2817, 0.5869, 0.2729, 0.5068, 0.3152, 0.5034, 0.3313, 0.5819, 0.3041, 0.2425, 0.3045, 0.157, 0.3386, 0.154, 0.3465, 0.238, 0.3121, 0.05661, 0.3172, 0.01914, 0.3348, 0.007131, 0.333, 0.04955, 0.3073, 0.6946, 0.2904, 0.6671, 0.3468, 0.6604, 0.3385, 0.69, 0.2903, 0.3743, 0.3041, 0.2425, 0.3465, 0.238, 0.3315, 0.3707, 0.3045, 0.157, 0.3082, 0.09399, 0.3312, 0.09197, 0.3386, 0.154, 0.3313, 0.5819, 0.3152, 0.5034, 0.3515, 0.4974, 0.3575, 0.5775, 0.3465, 0.238, 0.3386, 0.154, 0.3623, 0.15, 0.3635, 0.2357, 0.333, 0.04955, 0.3348, 0.007131, 0.3503, 0.0, 0.35, 0.04438, 0.4888, 0.9085, 0.507, 0.9141, 0.4994, 0.9436, 0.4844, 0.9242, 0.3315, 0.3707, 0.3465, 0.238, 0.3635, 0.2357, 0.3575, 0.3665, 0.3386, 0.154, 0.3312, 0.09197, 0.349, 0.08891, 0.3623, 0.15, 0.3454, 0.716, 0.3598, 0.766, 0.3353, 0.7414, 0.4641, 0.8986, 0.4888, 0.9085, 0.4844, 0.9242, 0.3468, 0.6604, 0.3313, 0.5819, 0.3575, 0.5775, 0.3635, 0.6576, 0.2904, 0.6671, 0.2817, 0.5869, 0.3313, 0.5819, 0.3468, 0.6604, 0.2304, 0.671, 0.2306, 0.5893, 0.2817, 0.5869, 0.2904, 0.6671, 0.2016, 0.6711, 0.1979, 0.5886, 0.2306, 0.5893, 0.2304, 0.671, 0.39, 0.0001719, 0.391, 0.07919, 0.3701, 0.0815, 0.3736, 0.0, 0.4171, 0.01045, 0.4248, 0.08264, 0.391, 0.07919, 0.39, 0.0001719, 0.4272, 0.8146, 0.4085, 0.7407, 0.4322, 0.6846, 0.4567, 0.7444, 0.4126, 0.8354, 0.3902, 0.78, 0.4085, 0.7407, 0.4272, 0.8146, 0.5925, 0.003338, 0.5707, 0.08346, 0.5437, 0.08511, 0.5761, 0.003977, 0.6272, 0.0005552, 0.6009, 0.08224, 0.5707, 0.08346, 0.5925, 0.003338, 0.6479, 0.0, 0.6354, 0.08039, 0.6009, 0.08224, 0.6272, 0.0005552, 0.6638, 0.001085, 0.6656, 0.08139, 0.6354, 0.08039, 0.6479, 0.0, 0.1334, 0.6901, 0.1493, 0.608, 0.1881, 0.6119, 0.1557, 0.6918, 0.09658, 0.6864, 0.08928, 0.6017, 0.1493, 0.608, 0.1334, 0.6901, 0.04164, 0.6795, 0.04478, 0.5965, 0.08928, 0.6017, 0.09658, 0.6864, 0.0243, 0.677, 0.01215, 0.5919, 0.04478, 0.5965, 0.04164, 0.6795, 0.3152, 0.5034, 0.3315, 0.3707, 0.3575, 0.3665, 0.3515, 0.4974, 0.2729, 0.5068, 0.2903, 0.3743, 0.3315, 0.3707, 0.3152, 0.5034, 0.2315, 0.5077, 0.2425, 0.3766, 0.2903, 0.3743, 0.2729, 0.5068, 0.1977, 0.5064, 0.1965, 0.3764, 0.2425, 0.3766, 0.2315, 0.5077, 0.3875, 0.1596, 0.3994, 0.2903, 0.3701, 0.2919, 0.3635, 0.1639, 0.4165, 0.1598, 0.4357, 0.2922, 0.3994, 0.2903, 0.3875, 0.1596, 0.45, 0.1639, 0.4661, 0.2952, 0.4357, 0.2922, 0.4165, 0.1598, 0.4856, 0.1719, 0.496, 0.3015, 0.4661, 0.2952, 0.45, 0.1639, 0.5257, 0.1831, 0.5257, 0.31, 0.496, 0.3015, 0.4856, 0.1719, 0.5737, 0.1638, 0.5724, 0.2924, 0.547, 0.2923, 0.5493, 0.1636, 0.6403, 0.1628, 0.6278, 0.2923, 0.5724, 0.2924, 0.5737, 0.1638, 0.6696, 0.1643, 0.6562, 0.2941, 0.6278, 0.2923, 0.6403, 0.1628, 0.1673, 0.5267, 0.1576, 0.396, 0.19, 0.3987, 0.1965, 0.5295, 0.08205, 0.5171, 0.08305, 0.3882, 0.1576, 0.396, 0.1673, 0.5267, 0.04941, 0.5137, 0.05069, 0.3847, 0.08305, 0.3882, 0.08205, 0.5171, 0.0, 0.5067, 0.01632, 0.3796, 0.05069, 0.3847, 0.04941, 0.5137, 0.3312, 0.09197, 0.333, 0.04955, 0.35, 0.04438, 0.349, 0.08891, 0.3082, 0.09399, 0.3121, 0.05661, 0.333, 0.04955, 0.3312, 0.09197, 0.2796, 0.09525, 0.2875, 0.07674, 0.3121, 0.05661, 0.3082, 0.09399, 0.2558, 0.09456, 0.2689, 0.07628, 0.2875, 0.07674, 0.2796, 0.09525, 0.3353, 0.698, 0.3315, 0.7246, 0.3139, 0.7377, 0.3126, 0.7154, 0.4336, 0.5787, 0.4337, 0.6197, 0.4126, 0.6003, 0.4083, 0.5793, 0.455, 0.5801, 0.4516, 0.627, 0.4337, 0.6197, 0.4336, 0.5787, 0.2161, 0.7695, 0.2273, 0.8187, 0.2075, 0.8207, 0.1965, 0.7745, 0.246, 0.7903, 0.2508, 0.8278, 0.2273, 0.8187, 0.2161, 0.7695, 0.6141, 0.5871, 0.6276, 0.6218, 0.6046, 0.6193, 0.585, 0.5799, 0.6357, 0.5727, 0.6474, 0.6134, 0.6276, 0.6218, 0.6141, 0.5871, 0.6656, 0.5722, 0.6696, 0.6125, 0.6474, 0.6134, 0.6357, 0.5727, 0.1345, 0.117, 0.1402, 0.07734, 0.1771, 0.08188, 0.1801, 0.1218, 0.1052, 0.09939, 0.1133, 0.06615, 0.1402, 0.07734, 0.1345, 0.117, 0.07383, 0.1031, 0.09032, 0.06639, 0.1133, 0.06615, 0.1052, 0.09939, 0.04769, 0.1064, 0.06861, 0.06729, 0.09032, 0.06639, 0.07383, 0.1031])
me_sphere_002.materials.append(mat_material_002)
me_sphere_002.use_remesh_preserve_volume = False
me_sphere_002.use_remesh_preserve_attributes = False
me_sphere_002.use_mirror_vertex_groups = False
me_sphere_002.update()
me_sphere_001 = bpy.data.meshes.new('Sphere.001')
me_sphere_001.from_pydata([(-0.01384, 1.503, 2.494), (-0.003565, 1.72, 1.963), (-0.4076, 1.72, -1.056), (0.0, 1.179, -2.802), (0.6517, 1.062, 3.227), (0.4075, 1.413, 2.557), (0.3536, 1.617, 1.963), (0.3827, 1.683, 1.207), (0.6307, 1.502, -1.056), (0.2706, 1.43, -2.517), (0.3391, 1.121, -2.802), (0.835, 0.9228, 3.215), (0.8043, 1.191, 2.624), (0.6533, 1.323, 1.963), (0.7071, 1.367, 1.207), (0.976, 0.9804, -1.056), (0.9782, 1.043, -2.517), (0.7007, 0.9392, -2.802), (1.213, 0.7161, 3.199), (1.05, 0.8339, 2.494), (1.376, 0.5908, 1.963), (1.368, 0.6357, 1.207), (1.568, 0.3536, -1.056), (1.295, 0.618, -2.517), (0.8862, 0.7366, -2.802), (1.345, 0.5204, 3.192), (1.476, 0.3458, 2.494), (1.566, 0.04962, 1.963), (1.571, 1.149e-08, 1.207), (1.803, 1.149e-08, -1.056), (1.397, 0.2685, -2.517), (0.947, 0.5674, -2.802), (1.299, 0.3819, 3.199), (1.117, -0.08308, 2.494), (1.376, -0.3118, 1.963), (1.368, -0.3974, 1.207), (1.568, -0.3536, -1.056), (1.295, 0.04894, -2.517), (0.8862, 0.4437, -2.802), (1.064, 0.3185, 3.215), (0.8043, -0.128, 2.624), (0.6533, -0.7821, 1.963), (0.6737, -0.7801, 1.199), (0.6199, -0.7263, -1.056), (0.9782, -0.04289, -2.517), (0.7007, 0.3812, -2.802), (0.6517, 0.2914, 3.227), (0.3912, -0.1691, 2.584), (0.353, -0.7619, 1.963), (0.354, -0.9863, 1.207), (0.3241, -0.9176, -1.056), (0.2706, -0.01681, -2.517), (0.3391, 0.3805, -2.802), (0.4144, 0.2821, 3.222), (-0.04878, -0.351, 2.494), (-0.02299, -0.874, 1.963), (-0.005641, -1.0, 1.207), (-0.4076, -0.9239, -1.056), (-2.664e-07, -0.07063, -2.517), (-1.621e-07, 0.3751, -2.802), (0.1298, 0.3478, 3.185), (-0.3394, -0.3127, 2.494), (-0.4074, -0.7785, 1.963), (-0.4041, -0.9239, 1.207), (-0.9977, -0.8536, -1.056), (-0.2706, -0.01681, -2.517), (-0.1464, 0.4042, -2.802), (-0.1228, 0.3593, 3.203), (-0.5871, -0.1368, 2.494), (-0.779, -0.5201, 1.963), (-0.8843, -0.7263, 1.165), (-1.444, -0.6533, -1.056), (-1.4, -0.06036, -2.517), (-0.6106, 0.4111, -2.802), (-0.4056, 0.4529, 3.091), (-0.8124, 0.1547, 2.494), (-1.066, -0.147, 1.963), (-1.314, -0.3827, 1.207), (-1.729, -0.3536, -1.056), (-1.59, -0.1676, -2.517), (-1.023, 0.3773, -2.802), (-0.4547, 0.6311, 3.109), (-0.8859, 0.5136, 2.609), (-1.159, 0.3221, 1.963), (-1.492, 0.08911, 1.207), (-1.827, 0.06841, -1.056), (-1.753, 4.883e-07, -2.517), (-1.135, 0.4682, -2.802), (-0.3968, 0.8268, 3.087), (-0.8015, 0.8901, 2.626), (-1.064, 0.8346, 1.963), (-1.326, 0.7213, 1.207), (-1.729, 0.6243, -1.056), (-1.59, 0.4014, -2.517), (-1.023, 0.6702, -2.802), (-0.1052, 1.011, 3.099), (-0.5649, 1.222, 2.494), (-0.7691, 1.309, 1.963), (-0.7656, 1.258, 1.207), (-1.444, 1.158, -1.056), (-1.013, 1.025, -2.517), (-0.6106, 0.9692, -2.802), (0.139, 1.13, 3.185), (-0.3088, 1.43, 2.494), (-0.3901, 1.617, 1.963), (-0.2392, 1.592, 1.207), (-0.9977, 1.56, -1.056), (-0.2706, 1.43, -2.517), (-0.1464, 1.144, -2.802), (0.5964, 0.7099, 3.491), (0.4144, 1.179, 3.222), (6.575e-07, 1.7, 1.207), (4.34e-07, 1.503, -2.517), (0.0, 0.7964, -2.878), (0.4014, 1.481, -1.787), (0.998, 1.095, -1.787), (1.383, 0.4574, -1.787), (1.707, 4.13e-08, -1.787), (1.415, -0.3121, -1.787), (0.799, -0.3765, -1.787), (0.2974, -0.4704, -1.787), (-0.2038, -0.5007, -1.787), (-0.6341, -0.5054, -1.787), (-1.229, -0.5385, -1.787), (-1.66, -0.3121, -1.787), (-1.79, 5.032e-07, -1.787), (-1.66, 0.5063, -1.787), (-1.229, 1.092, -1.787), (-0.6341, 1.502, -1.787), (-0.2038, 1.612, -1.787), (0.3681, 1.602, 0.07582), (0.6802, 1.264, 0.07582), (1.372, 0.459, 0.07582), (1.568, 1.149e-08, 0.07582), (1.372, -0.3755, 0.07582), (0.6468, -0.7532, 0.07582), (0.3391, -0.9519, 0.07582), (-0.2066, -0.9619, 0.07582), (-0.6902, -0.8887, 0.07582), (-1.076, -0.6802, 0.07582), (-1.484, -0.3681, 0.07582), (-1.716, 0.004732, 0.07582), (-1.484, 0.6734, 0.07582), (-1.076, 1.215, 0.07582), (-0.613, 1.584, 0.07582), (-0.2038, 1.71, 0.07582), (0.5296, 1.236, 2.892), (0.8197, 1.07, 2.919), (1.086, 0.7895, 2.847), (1.475, 0.4382, 2.843), (1.15, 0.2376, 2.908), (0.8873, 0.1933, 2.995), (0.5296, 0.09599, 2.892), (0.182, 0.01411, 2.858), (-0.1151, 0.0298, 2.84), (-0.3624, 0.1268, 2.935), (-0.6119, 0.3008, 2.874), (-0.6726, 0.5781, 2.928), (-0.6009, 0.8675, 2.912), (-0.3408, 1.111, 2.958), (-0.08424, 1.28, 2.84), (0.2072, 1.341, 2.858)], [], [(113, 3, 10), (129, 2, 8, 114), (111, 1, 6, 7), (161, 110, 4, 146), (3, 112, 9, 10), (145, 111, 7, 130), (1, 0, 5, 6), (110, 109, 4), (146, 4, 11, 147), (10, 9, 16, 17), (130, 7, 14, 131), (6, 5, 12, 13), (4, 109, 11), (113, 10, 17), (114, 8, 15, 115), (7, 6, 13, 14), (17, 16, 23, 24), (131, 14, 21, 132), (13, 12, 19, 20), (11, 109, 18), (113, 17, 24), (115, 15, 22, 116), (14, 13, 20, 21), (147, 11, 18, 148), (18, 109, 25), (113, 24, 31), (116, 22, 29, 117), (21, 20, 27, 28), (148, 18, 25, 149), (24, 23, 30, 31), (132, 21, 28, 133), (20, 19, 26, 27), (117, 29, 36, 118), (28, 27, 34, 35), (149, 25, 32, 150), (31, 30, 37, 38), (133, 28, 35, 134), (27, 26, 33, 34), (25, 109, 32), (113, 31, 38), (38, 37, 44, 45), (134, 35, 42, 135), (34, 33, 40, 41), (32, 109, 39), (113, 38, 45), (118, 36, 43, 119), (35, 34, 41, 42), (150, 32, 39, 151), (135, 42, 49, 136), (41, 40, 47, 48), (39, 109, 46), (113, 45, 52), (119, 43, 50, 120), (42, 41, 48, 49), (151, 39, 46, 152), (45, 44, 51, 52), (113, 52, 59), (120, 50, 57, 121), (49, 48, 55, 56), (152, 46, 53, 153), (52, 51, 58, 59), (136, 49, 56, 137), (48, 47, 54, 55), (46, 109, 53), (56, 55, 62, 63), (153, 53, 60, 154), (59, 58, 65, 66), (137, 56, 63, 138), (55, 54, 61, 62), (53, 109, 60), (113, 59, 66), (121, 57, 64, 122), (66, 65, 72, 73), (138, 63, 70, 139), (62, 61, 68, 69), (60, 109, 67), (113, 66, 73), (122, 64, 71, 123), (63, 62, 69, 70), (154, 60, 67, 155), (69, 68, 75, 76), (67, 109, 74), (113, 73, 80), (123, 71, 78, 124), (70, 69, 76, 77), (155, 67, 74, 156), (73, 72, 79, 80), (139, 70, 77, 140), (113, 80, 87), (124, 78, 85, 125), (77, 76, 83, 84), (156, 74, 81, 157), (80, 79, 86, 87), (140, 77, 84, 141), (76, 75, 82, 83), (74, 109, 81), (157, 81, 88, 158), (87, 86, 93, 94), (141, 84, 91, 142), (83, 82, 89, 90), (81, 109, 88), (113, 87, 94), (125, 85, 92, 126), (84, 83, 90, 91), (94, 93, 100, 101), (142, 91, 98, 143), (90, 89, 96, 97), (88, 109, 95), (113, 94, 101), (126, 92, 99, 127), (91, 90, 97, 98), (158, 88, 95, 159), (95, 109, 102), (113, 101, 108), (127, 99, 106, 128), (98, 97, 104, 105), (159, 95, 102, 160), (101, 100, 107, 108), (143, 98, 105, 144), (97, 96, 103, 104), (128, 106, 2, 129), (105, 104, 1, 111), (160, 102, 110, 161), (108, 107, 112, 3), (144, 105, 111, 145), (104, 103, 0, 1), (102, 109, 110), (113, 108, 3), (107, 128, 129, 112), (100, 127, 128, 107), (93, 126, 127, 100), (86, 125, 126, 93), (79, 124, 125, 86), (72, 123, 124, 79), (65, 122, 123, 72), (58, 121, 122, 65), (51, 120, 121, 58), (44, 119, 120, 51), (37, 118, 119, 44), (30, 117, 118, 37), (23, 116, 117, 30), (16, 115, 116, 23), (9, 114, 115, 16), (112, 129, 114, 9), (106, 144, 145, 2), (99, 143, 144, 106), (92, 142, 143, 99), (85, 141, 142, 92), (78, 140, 141, 85), (71, 139, 140, 78), (64, 138, 139, 71), (57, 137, 138, 64), (50, 136, 137, 57), (43, 135, 136, 50), (36, 134, 135, 43), (29, 133, 134, 36), (22, 132, 133, 29), (15, 131, 132, 22), (8, 130, 131, 15), (2, 145, 130, 8), (103, 160, 161, 0), (96, 159, 160, 103), (89, 158, 159, 96), (82, 157, 158, 89), (75, 156, 157, 82), (68, 155, 156, 75), (61, 154, 155, 68), (54, 153, 154, 61), (47, 152, 153, 54), (40, 151, 152, 47), (33, 150, 151, 40), (26, 149, 150, 33), (19, 148, 149, 26), (12, 147, 148, 19), (5, 146, 147, 12), (0, 161, 146, 5)])
me_sphere_001.polygons.foreach_set('use_smooth', [True] * 176)
_uv = me_sphere_001.uv_layers.new(name='UVMap')
_uv.uv.foreach_set('vector', [0.4641, 0.8986, 0.4844, 0.9242, 0.4666, 0.9509, 0.01215, 0.5919, 0.0, 0.5067, 0.04941, 0.5137, 0.04478, 0.5965, 0.03263, 0.2526, 0.03507, 0.1664, 0.05829, 0.1697, 0.05291, 0.2558, 0.06861, 0.06729, 0.08882, 0.02803, 0.1066, 0.02968, 0.09032, 0.06639, 0.4844, 0.9242, 0.4994, 0.9436, 0.4838, 0.9631, 0.4666, 0.9509, 0.01632, 0.3796, 0.03263, 0.2526, 0.05291, 0.2558, 0.05069, 0.3847, 0.03507, 0.1664, 0.04769, 0.1064, 0.07383, 0.1031, 0.05829, 0.1697, 0.3353, 0.7414, 0.3598, 0.766, 0.3372, 0.7695, 0.09032, 0.06639, 0.1066, 0.02968, 0.1227, 0.03297, 0.1133, 0.06615, 0.05889, 0.7132, 0.04164, 0.6795, 0.09658, 0.6864, 0.08615, 0.7167, 0.05069, 0.3847, 0.05291, 0.2558, 0.08486, 0.2593, 0.08305, 0.3882, 0.05829, 0.1697, 0.07383, 0.1031, 0.1052, 0.09939, 0.08791, 0.1729, 0.3372, 0.7695, 0.3598, 0.766, 0.3421, 0.7935, 0.4641, 0.8986, 0.4666, 0.9509, 0.441, 0.9712, 0.04478, 0.5965, 0.04941, 0.5137, 0.08205, 0.5171, 0.08928, 0.6017, 0.05291, 0.2558, 0.05829, 0.1697, 0.08791, 0.1729, 0.08486, 0.2593, 0.08615, 0.7167, 0.09658, 0.6864, 0.1334, 0.6901, 0.1055, 0.7188, 0.08305, 0.3882, 0.08486, 0.2593, 0.1542, 0.2667, 0.1576, 0.396, 0.08791, 0.1729, 0.1052, 0.09939, 0.1345, 0.117, 0.1604, 0.1808, 0.1227, 0.03297, 0.1223, 0.0, 0.1519, 0.03849, 0.4641, 0.8986, 0.441, 0.9712, 0.4219, 0.974, 0.08928, 0.6017, 0.08205, 0.5171, 0.1673, 0.5267, 0.1493, 0.608, 0.08486, 0.2593, 0.08791, 0.1729, 0.1604, 0.1808, 0.1542, 0.2667, 0.1133, 0.06615, 0.1227, 0.03297, 0.1519, 0.03849, 0.1402, 0.07734, 0.5131, 0.8295, 0.507, 0.7533, 0.5271, 0.842, 0.4641, 0.8986, 0.4219, 0.974, 0.4099, 0.9679, 0.1493, 0.608, 0.1673, 0.5267, 0.1965, 0.5295, 0.1881, 0.6119, 0.1542, 0.2667, 0.1604, 0.1808, 0.1965, 0.1837, 0.1956, 0.2699, 0.1402, 0.07734, 0.1519, 0.03849, 0.1682, 0.04089, 0.1771, 0.08188, 0.4219, 0.974, 0.3949, 1.0, 0.3712, 0.9852, 0.4099, 0.9679, 0.1576, 0.396, 0.1542, 0.2667, 0.1956, 0.2699, 0.19, 0.3987, 0.1604, 0.1808, 0.1345, 0.117, 0.1801, 0.1218, 0.1965, 0.1837, 0.6656, 0.08139, 0.6696, 0.1643, 0.6403, 0.1628, 0.6354, 0.08039, 0.655, 0.423, 0.6563, 0.5094, 0.6289, 0.5077, 0.6252, 0.4211, 0.6696, 0.6125, 0.6666, 0.6533, 0.6575, 0.6534, 0.6474, 0.6134, 0.4099, 0.9679, 0.3712, 0.9852, 0.3635, 0.9609, 0.4057, 0.9539, 0.6562, 0.2941, 0.655, 0.423, 0.6252, 0.4211, 0.6278, 0.2923, 0.2688, 0.698, 0.3007, 0.7034, 0.3007, 0.7549, 0.2508, 0.7342, 0.5271, 0.842, 0.507, 0.7533, 0.5364, 0.8352, 0.4641, 0.8986, 0.4099, 0.9679, 0.4057, 0.9539, 0.4057, 0.9539, 0.3635, 0.9609, 0.372, 0.9259, 0.4102, 0.9328, 0.6278, 0.2923, 0.6252, 0.4211, 0.5711, 0.4211, 0.5724, 0.2924, 0.2508, 0.7342, 0.3007, 0.7549, 0.298, 0.791, 0.2585, 0.8159, 0.5364, 0.8352, 0.507, 0.7533, 0.5398, 0.8081, 0.4641, 0.8986, 0.4057, 0.9539, 0.4102, 0.9328, 0.6354, 0.08039, 0.6403, 0.1628, 0.5737, 0.1638, 0.6009, 0.08224, 0.6252, 0.4211, 0.6289, 0.5077, 0.5841, 0.5093, 0.5711, 0.4211, 0.6474, 0.6134, 0.6575, 0.6534, 0.6424, 0.6556, 0.6276, 0.6218, 0.5724, 0.2924, 0.5711, 0.4211, 0.5447, 0.4209, 0.547, 0.2923, 0.5841, 0.5093, 0.6141, 0.5871, 0.585, 0.5799, 0.5547, 0.5085, 0.5398, 0.8081, 0.507, 0.7533, 0.5402, 0.7621, 0.4641, 0.8986, 0.4102, 0.9328, 0.4258, 0.9, 0.6009, 0.08224, 0.5737, 0.1638, 0.5493, 0.1636, 0.5707, 0.08346, 0.5711, 0.4211, 0.5841, 0.5093, 0.5547, 0.5085, 0.5447, 0.4209, 0.6276, 0.6218, 0.6424, 0.6556, 0.62, 0.6584, 0.6046, 0.6193, 0.4102, 0.9328, 0.372, 0.9259, 0.4039, 0.8636, 0.4258, 0.9, 0.4641, 0.8986, 0.4258, 0.9, 0.4401, 0.8689, 0.0, 0.7226, 0.03983, 0.7188, 0.03983, 0.8023, 0.001816, 0.7798, 0.5447, 0.4209, 0.5547, 0.5085, 0.5301, 0.5091, 0.5257, 0.4221, 0.6046, 0.6193, 0.62, 0.6584, 0.6075, 0.6586, 0.583, 0.6162, 0.4258, 0.9, 0.4039, 0.8636, 0.4126, 0.8354, 0.4401, 0.8689, 0.5257, 0.31, 0.5257, 0.4368, 0.5065, 0.4312, 0.496, 0.3015, 0.2508, 0.7095, 0.246, 0.7903, 0.2161, 0.7695, 0.2246, 0.698, 0.5402, 0.7621, 0.507, 0.7533, 0.5402, 0.7361, 0.5065, 0.4312, 0.4984, 0.5175, 0.473, 0.513, 0.4811, 0.4261, 0.4686, 0.6334, 0.4688, 0.6814, 0.4503, 0.6739, 0.4516, 0.627, 0.4401, 0.8689, 0.4126, 0.8354, 0.4272, 0.8146, 0.448, 0.8576, 0.496, 0.3015, 0.5065, 0.4312, 0.4811, 0.4261, 0.4661, 0.2952, 0.4984, 0.5175, 0.4728, 0.584, 0.455, 0.5801, 0.473, 0.513, 0.5402, 0.7361, 0.507, 0.7533, 0.5354, 0.7066, 0.4641, 0.8986, 0.4401, 0.8689, 0.448, 0.8576, 0.4797, 0.09878, 0.4856, 0.1719, 0.45, 0.1639, 0.4562, 0.09216, 0.448, 0.8576, 0.4272, 0.8146, 0.4567, 0.7444, 0.4683, 0.8161, 0.4661, 0.2952, 0.4811, 0.4261, 0.4514, 0.4239, 0.4357, 0.2922, 0.473, 0.513, 0.455, 0.5801, 0.4336, 0.5787, 0.4411, 0.5109, 0.5354, 0.7066, 0.507, 0.7533, 0.5352, 0.6814, 0.4641, 0.8986, 0.448, 0.8576, 0.4683, 0.8161, 0.4562, 0.09216, 0.45, 0.1639, 0.4165, 0.1598, 0.4248, 0.08264, 0.4811, 0.4261, 0.473, 0.513, 0.4411, 0.5109, 0.4514, 0.4239, 0.4516, 0.627, 0.4503, 0.6739, 0.4361, 0.6606, 0.4337, 0.6197, 0.4411, 0.5109, 0.4336, 0.5787, 0.4083, 0.5793, 0.4088, 0.5117, 0.05362, 0.8141, 0.06627, 0.7188, 0.06627, 0.8507, 0.4641, 0.8986, 0.4683, 0.8161, 0.4842, 0.7764, 0.4248, 0.08264, 0.4165, 0.1598, 0.3875, 0.1596, 0.391, 0.07919, 0.4514, 0.4239, 0.4411, 0.5109, 0.4088, 0.5117, 0.4071, 0.4197, 0.4337, 0.6197, 0.4361, 0.6606, 0.417, 0.6215, 0.4126, 0.6003, 0.4683, 0.8161, 0.4567, 0.7444, 0.4756, 0.6847, 0.4842, 0.7764, 0.4357, 0.2922, 0.4514, 0.4239, 0.4071, 0.4197, 0.3994, 0.2903, 0.4641, 0.8986, 0.4842, 0.7764, 0.494, 0.7725, 0.391, 0.07919, 0.3875, 0.1596, 0.3635, 0.1639, 0.3701, 0.0815, 0.4071, 0.4197, 0.4088, 0.5117, 0.3829, 0.5167, 0.3764, 0.4235, 0.3315, 0.7246, 0.3277, 0.7521, 0.316, 0.7596, 0.3139, 0.7377, 0.4842, 0.7764, 0.4756, 0.6847, 0.4919, 0.6814, 0.494, 0.7725, 0.3994, 0.2903, 0.4071, 0.4197, 0.3764, 0.4235, 0.3701, 0.2919, 0.4088, 0.5117, 0.4083, 0.5793, 0.3884, 0.5831, 0.3829, 0.5167, 0.3277, 0.7521, 0.3353, 0.853, 0.316, 0.7596, 0.3139, 0.7377, 0.316, 0.7596, 0.3074, 0.7781, 0.3007, 0.7637, 0.494, 0.7725, 0.4919, 0.6814, 0.507, 0.7238, 0.5004, 0.7965, 0.1965, 0.3764, 0.2084, 0.2457, 0.2494, 0.2466, 0.2425, 0.3766, 0.2343, 0.1571, 0.2558, 0.09456, 0.2796, 0.09525, 0.2657, 0.1583, 0.07598, 0.7188, 0.07598, 0.8438, 0.06627, 0.7327, 0.4641, 0.8986, 0.494, 0.7725, 0.5004, 0.7965, 0.1979, 0.5886, 0.1977, 0.5064, 0.2315, 0.5077, 0.2306, 0.5893, 0.2084, 0.2457, 0.2343, 0.1571, 0.2657, 0.1583, 0.2494, 0.2466, 0.2721, 0.698, 0.2304, 0.671, 0.2904, 0.6671, 0.3073, 0.6946, 0.2425, 0.3766, 0.2494, 0.2466, 0.3041, 0.2425, 0.2903, 0.3743, 0.2657, 0.1583, 0.2796, 0.09525, 0.3082, 0.09399, 0.3045, 0.157, 0.05362, 0.7188, 0.05362, 0.8517, 0.03983, 0.7574, 0.4641, 0.8986, 0.5004, 0.7965, 0.4991, 0.8544, 0.2306, 0.5893, 0.2315, 0.5077, 0.2729, 0.5068, 0.2817, 0.5869, 0.2494, 0.2466, 0.2657, 0.1583, 0.3045, 0.157, 0.3041, 0.2425, 0.2875, 0.07674, 0.2946, 0.05811, 0.3172, 0.01914, 0.3121, 0.05661, 0.3598, 0.698, 0.3598, 0.766, 0.3454, 0.716, 0.4641, 0.8986, 0.4991, 0.8544, 0.4888, 0.9085, 0.2817, 0.5869, 0.2729, 0.5068, 0.3152, 0.5034, 0.3313, 0.5819, 0.3041, 0.2425, 0.3045, 0.157, 0.3386, 0.154, 0.3465, 0.238, 0.3121, 0.05661, 0.3172, 0.01914, 0.3348, 0.007131, 0.333, 0.04955, 0.3073, 0.6946, 0.2904, 0.6671, 0.3468, 0.6604, 0.3385, 0.69, 0.2903, 0.3743, 0.3041, 0.2425, 0.3465, 0.238, 0.3315, 0.3707, 0.3045, 0.157, 0.3082, 0.09399, 0.3312, 0.09197, 0.3386, 0.154, 0.3313, 0.5819, 0.3152, 0.5034, 0.3515, 0.4974, 0.3575, 0.5775, 0.3465, 0.238, 0.3386, 0.154, 0.3623, 0.15, 0.3635, 0.2357, 0.333, 0.04955, 0.3348, 0.007131, 0.3503, 0.0, 0.35, 0.04438, 0.4888, 0.9085, 0.507, 0.9141, 0.4994, 0.9436, 0.4844, 0.9242, 0.3315, 0.3707, 0.3465, 0.238, 0.3635, 0.2357, 0.3575, 0.3665, 0.3386, 0.154, 0.3312, 0.09197, 0.349, 0.08891, 0.3623, 0.15, 0.3454, 0.716, 0.3598, 0.766, 0.3353, 0.7414, 0.4641, 0.8986, 0.4888, 0.9085, 0.4844, 0.9242, 0.3468, 0.6604, 0.3313, 0.5819, 0.3575, 0.5775, 0.3635, 0.6576, 0.2904, 0.6671, 0.2817, 0.5869, 0.3313, 0.5819, 0.3468, 0.6604, 0.2304, 0.671, 0.2306, 0.5893, 0.2817, 0.5869, 0.2904, 0.6671, 0.2016, 0.6711, 0.1979, 0.5886, 0.2306, 0.5893, 0.2304, 0.671, 0.39, 0.0001719, 0.391, 0.07919, 0.3701, 0.0815, 0.3736, 0.0, 0.4171, 0.01045, 0.4248, 0.08264, 0.391, 0.07919, 0.39, 0.0001719, 0.4272, 0.8146, 0.4085, 0.7407, 0.4322, 0.6846, 0.4567, 0.7444, 0.4126, 0.8354, 0.3902, 0.78, 0.4085, 0.7407, 0.4272, 0.8146, 0.5925, 0.003338, 0.5707, 0.08346, 0.5437, 0.08511, 0.5761, 0.003977, 0.6272, 0.0005552, 0.6009, 0.08224, 0.5707, 0.08346, 0.5925, 0.003338, 0.6479, 0.0, 0.6354, 0.08039, 0.6009, 0.08224, 0.6272, 0.0005552, 0.6638, 0.001085, 0.6656, 0.08139, 0.6354, 0.08039, 0.6479, 0.0, 0.1334, 0.6901, 0.1493, 0.608, 0.1881, 0.6119, 0.1557, 0.6918, 0.09658, 0.6864, 0.08928, 0.6017, 0.1493, 0.608, 0.1334, 0.6901, 0.04164, 0.6795, 0.04478, 0.5965, 0.08928, 0.6017, 0.09658, 0.6864, 0.0243, 0.677, 0.01215, 0.5919, 0.04478, 0.5965, 0.04164, 0.6795, 0.3152, 0.5034, 0.3315, 0.3707, 0.3575, 0.3665, 0.3515, 0.4974, 0.2729, 0.5068, 0.2903, 0.3743, 0.3315, 0.3707, 0.3152, 0.5034, 0.2315, 0.5077, 0.2425, 0.3766, 0.2903, 0.3743, 0.2729, 0.5068, 0.1977, 0.5064, 0.1965, 0.3764, 0.2425, 0.3766, 0.2315, 0.5077, 0.3875, 0.1596, 0.3994, 0.2903, 0.3701, 0.2919, 0.3635, 0.1639, 0.4165, 0.1598, 0.4357, 0.2922, 0.3994, 0.2903, 0.3875, 0.1596, 0.45, 0.1639, 0.4661, 0.2952, 0.4357, 0.2922, 0.4165, 0.1598, 0.4856, 0.1719, 0.496, 0.3015, 0.4661, 0.2952, 0.45, 0.1639, 0.5257, 0.1831, 0.5257, 0.31, 0.496, 0.3015, 0.4856, 0.1719, 0.5737, 0.1638, 0.5724, 0.2924, 0.547, 0.2923, 0.5493, 0.1636, 0.6403, 0.1628, 0.6278, 0.2923, 0.5724, 0.2924, 0.5737, 0.1638, 0.6696, 0.1643, 0.6562, 0.2941, 0.6278, 0.2923, 0.6403, 0.1628, 0.1673, 0.5267, 0.1576, 0.396, 0.19, 0.3987, 0.1965, 0.5295, 0.08205, 0.5171, 0.08305, 0.3882, 0.1576, 0.396, 0.1673, 0.5267, 0.04941, 0.5137, 0.05069, 0.3847, 0.08305, 0.3882, 0.08205, 0.5171, 0.0, 0.5067, 0.01632, 0.3796, 0.05069, 0.3847, 0.04941, 0.5137, 0.3312, 0.09197, 0.333, 0.04955, 0.35, 0.04438, 0.349, 0.08891, 0.3082, 0.09399, 0.3121, 0.05661, 0.333, 0.04955, 0.3312, 0.09197, 0.2796, 0.09525, 0.2875, 0.07674, 0.3121, 0.05661, 0.3082, 0.09399, 0.2558, 0.09456, 0.2689, 0.07628, 0.2875, 0.07674, 0.2796, 0.09525, 0.3353, 0.698, 0.3315, 0.7246, 0.3139, 0.7377, 0.3126, 0.7154, 0.4336, 0.5787, 0.4337, 0.6197, 0.4126, 0.6003, 0.4083, 0.5793, 0.455, 0.5801, 0.4516, 0.627, 0.4337, 0.6197, 0.4336, 0.5787, 0.2161, 0.7695, 0.2273, 0.8187, 0.2075, 0.8207, 0.1965, 0.7745, 0.246, 0.7903, 0.2508, 0.8278, 0.2273, 0.8187, 0.2161, 0.7695, 0.6141, 0.5871, 0.6276, 0.6218, 0.6046, 0.6193, 0.585, 0.5799, 0.6357, 0.5727, 0.6474, 0.6134, 0.6276, 0.6218, 0.6141, 0.5871, 0.6656, 0.5722, 0.6696, 0.6125, 0.6474, 0.6134, 0.6357, 0.5727, 0.1345, 0.117, 0.1402, 0.07734, 0.1771, 0.08188, 0.1801, 0.1218, 0.1052, 0.09939, 0.1133, 0.06615, 0.1402, 0.07734, 0.1345, 0.117, 0.07383, 0.1031, 0.09032, 0.06639, 0.1133, 0.06615, 0.1052, 0.09939, 0.04769, 0.1064, 0.06861, 0.06729, 0.09032, 0.06639, 0.07383, 0.1031])
me_sphere_001.materials.append(mat_material_002)
me_sphere_001.use_remesh_preserve_volume = False
me_sphere_001.use_remesh_preserve_attributes = False
me_sphere_001.use_mirror_vertex_groups = False
me_sphere_001.update()
me_sphere = bpy.data.meshes.new('Sphere')
me_sphere.from_pydata([], [], [])
me_sphere.use_remesh_preserve_volume = False
me_sphere.use_remesh_preserve_attributes = False
me_sphere.use_mirror_vertex_groups = False
me_sphere.update()

# ---- objects
ob_sun_001 = bpy.data.objects.new('Sun.001', light_sun_001)
ob_cylinder_001 = bpy.data.objects.new('Cylinder.001', me_cylinder_003)
ob_cylinder_002 = bpy.data.objects.new('Cylinder.002', me_cylinder_002)
ob_cylinder = bpy.data.objects.new('Cylinder', me_cylinder)
ob_sphere_002 = bpy.data.objects.new('Sphere.002', me_sphere_002)
ob_sphere_001 = bpy.data.objects.new('Sphere.001', me_sphere_001)
ob_sphere = bpy.data.objects.new('Sphere', me_sphere)
ob_lamp = bpy.data.objects.new('Lamp', light_lamp)
ob_camera = bpy.data.objects.new('Camera', cam_camera)

# ---- transforms, parenting, visibility, modifiers, constraints
ob_sun_001.location = (-0.3107, 8.402, 6.253)
ob_sun_001.lineart.crease_threshold = 0.0
ob_cylinder_001.location = (0.326, -0.001001, 4.463)
ob_cylinder_001.rotation_euler = (-2.177, 3.808, 2.529)
ob_cylinder_001.scale = (0.1195, 0.1148, -0.3341)
ob_cylinder_001.lineart.crease_threshold = 0.0
ob_cylinder_002.location = (-0.3796, -0.001001, 4.477)
ob_cylinder_002.rotation_euler = (-0.9785, 3.827, 0.909)
ob_cylinder_002.scale = (0.1195, 0.1148, 0.3341)
ob_cylinder_002.lineart.crease_threshold = 0.0
ob_cylinder.location = (-0.0008264, -4.843e-07, 6.804)
ob_cylinder.scale = (0.2856, 0.2856, 0.2856)
ob_cylinder.lineart.crease_threshold = 0.0
_m = ob_cylinder.modifiers.new('Subsurf', 'SUBSURF')
_m.uv_smooth = 'PRESERVE_CORNERS'
_m.levels = 2
_m.render_levels = 3
_m.show_only_control_edges = False
ob_sphere_002.location = (2.08, 3.274e-08, 2.97)
ob_sphere_002.scale = (-1.101, 1.101, 1.101)
ob_sphere_002.lineart.crease_threshold = 0.0
_m = ob_sphere_002.modifiers.new('Subsurf', 'SUBSURF')
_m.uv_smooth = 'PRESERVE_CORNERS'
_m.levels = 2
_m.render_levels = 3
_m.show_only_control_edges = False
ob_sphere_001.location = (-2.021, 3.274e-08, 2.97)
ob_sphere_001.lineart.crease_threshold = 0.0
_m = ob_sphere_001.modifiers.new('Subsurf', 'SUBSURF')
_m.uv_smooth = 'PRESERVE_CORNERS'
_m.levels = 2
_m.render_levels = 3
_m.show_only_control_edges = False
ob_sphere.location = (-2.026, 3.392e-08, 2.961)
ob_sphere.lineart.crease_threshold = 0.0
_m = ob_sphere.modifiers.new('Subsurf', 'SUBSURF')
_m.uv_smooth = 'PRESERVE_CORNERS'
_m.quality = 2
_m.levels = 3
_m.show_only_control_edges = False
ob_lamp.location = (4.076, 1.005, 9.117)
ob_lamp.rotation_euler = (0.6503, 0.05522, 1.866)
ob_lamp.lock_rotations_4d = False
ob_lamp.empty_display_type = 'ARROWS'
ob_lamp.color = (0.0, 0.0, 0.0, 0.0)
ob_lamp.lineart.crease_threshold = 0.0
ob_camera.location = (-0.5823, 16.13, 4.513)
ob_camera.rotation_euler = (1.506, 0.0008775, 9.47)
ob_camera.lock_rotations_4d = False
ob_camera.empty_display_type = 'ARROWS'
ob_camera.color = (0.0, 0.0, 0.0, 0.0)
ob_camera.display_type = 'WIRE'
ob_camera.lineart.crease_threshold = 0.0

# ---- collection membership
col_collection_1.objects.link(ob_sun_001)
col_collection_1.objects.link(ob_cylinder_001)
col_collection_1.objects.link(ob_cylinder_002)
col_collection_1.objects.link(ob_cylinder)
col_collection_1.objects.link(ob_sphere_002)
col_collection_1.objects.link(ob_sphere_001)
col_collection_1.objects.link(ob_sphere)
col_collection_1.objects.link(ob_lamp)
col_collection_1.objects.link(ob_camera)

# ---- scene / render settings (as saved in the file)
scene.camera = ob_camera
scene.frame_start = 1; scene.frame_end = 250; scene.frame_set(1)
scene.render.engine = 'CYCLES'
scene.render.image_settings.file_format = 'JPEG'
scene.render.image_settings.color_mode = 'RGB'
scene.render.resolution_x = 1080
scene.render.resolution_y = 1920
scene.render.resolution_percentage = 50
scene.render.dither_intensity = 0.0
scene.cycles.use_denoising = False
scene.cycles.samples = 512
scene.cycles.sampling_pattern = 'TABULATED_SOBOL'
scene.cycles.use_adaptive_sampling = False
scene.cycles.use_light_tree = False
scene.cycles.blur_glossy = 0.0
scene.cycles.sample_clamp_indirect = 0.0
scene.view_settings.view_transform = 'Standard'
bpy.context.view_layer.update()
